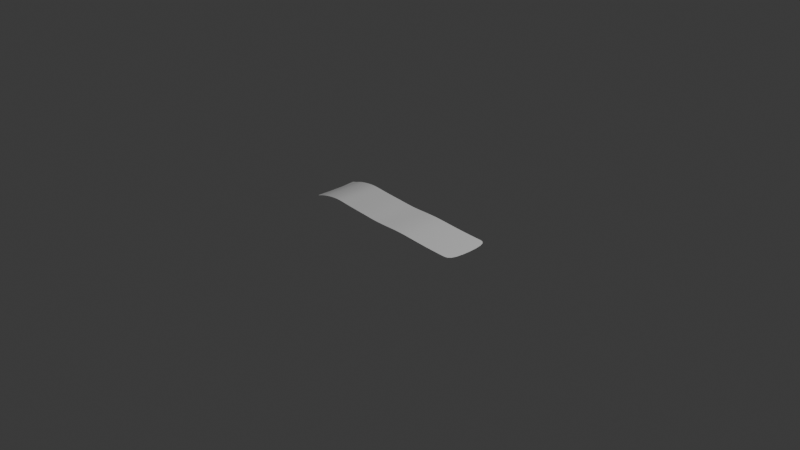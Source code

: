 # Source: AirflowWind-2025-03-24_SignalLayer.blend  (saved by Blender 4.2.66; exported with 4.5.12 LTS)
import bpy
from mathutils import Matrix  # noqa: F401  (used for matrix-valued properties, if any)

bpy.ops.wm.read_factory_settings(use_empty=True)
scene = bpy.context.scene
scene.name = 'Scene'

# ---- collections
col_collection = bpy.data.collections.new('Collection'); scene.collection.children.link(col_collection)

# ---- materials (node trees are filled in below, after node groups)
mat_material_001 = bpy.data.materials.new('Material.001')
mat_material_001.roughness = 0.5

# ---- material node trees
mat_material_001.use_nodes = True; mat_material_001.node_tree.nodes.clear()
_N = mat_material_001.node_tree.nodes; _L = mat_material_001.node_tree.links
n0 = _N.new('ShaderNodeBsdfPrincipled'); n0.name = '原理化 BSDF'; n0.location = (10, 300)
n1 = _N.new('ShaderNodeOutputMaterial'); n1.name = '材质输出'; n1.location = (300, 300)
n2 = _N.new('ShaderNodeNormalMap'); n2.name = '法线贴图'; n2.location = (-300, -300)
n2.label = 'Normal/Map'
n2.inputs[0].default_value = 0.0
_L.new(n0.outputs[0], n1.inputs[0])
_L.new(n2.outputs[0], n0.inputs[5])
n1.is_active_output = True

# ---- world
world_world = bpy.data.worlds.new('World'); scene.world = world_world
world_world.use_nodes = True; world_world.node_tree.nodes.clear()
_N = world_world.node_tree.nodes; _L = world_world.node_tree.links
n0 = _N.new('ShaderNodeOutputWorld'); n0.name = 'World Output'; n0.location = (300, 300)
n1 = _N.new('ShaderNodeBackground'); n1.name = 'Background'; n1.location = (10, 300)
n1.inputs[0].default_value = (0.05088, 0.05088, 0.05088, 1.0)
_L.new(n1.outputs[0], n0.inputs[0])
n0.is_active_output = True
world_world.color = (0.05088, 0.05088, 0.05088)
world_world.sun_shadow_jitter_overblur = 0.0

# ---- cameras
cam_camera = bpy.data.cameras.new('Camera')
cam_camera.clip_end = 100.0
cam_camera.ortho_scale = 7.314

# ---- lights
light_light = bpy.data.lights.new('Light', 'POINT')
light_light.energy = 1000.0
light_light.shadow_soft_size = 0.1

# ---- meshes
me_x = bpy.data.meshes.new('网格')
me_x.from_pydata([(1.969, 0.0009942, 0.6719), (1.969, 0.0009944, -0.6719), (0.01187, 0.03097, 0.9683), (0.004651, 0.03097, -0.9809), (1.871, 0.006203, -1.0), (1.753, 0.01861, -1.0), (1.635, 0.03849, -1.0), (1.518, 0.06528, -1.0), (1.401, 0.09661, -1.0), (1.283, 0.1219, -1.0), (1.166, 0.1263, -1.0), (1.048, 0.1194, -1.0), (0.9304, 0.1235, -1.0), (0.8131, 0.153, -1.0), (0.6958, 0.1876, -1.0), (0.5784, 0.2205, -1.0), (0.4612, 0.2599, -1.0), (0.3442, 0.2927, -1.0), (0.2275, 0.2575, -1.0), (0.1131, 0.161, -1.0), (0.1131, 0.161, 1.0), (0.2275, 0.2575, 1.0), (0.3442, 0.2927, 1.0), (0.4612, 0.2599, 1.0), (0.5784, 0.2205, 1.0), (0.6958, 0.1876, 1.0), (0.8131, 0.153, 1.0), (0.9304, 0.1235, 1.0), (1.048, 0.1194, 1.0), (1.166, 0.1263, 1.0), (1.283, 0.1219, 1.0), (1.401, 0.09661, 1.0), (1.518, 0.06528, 1.0), (1.635, 0.03849, 1.0), (1.753, 0.01861, 1.0), (1.871, 0.006202, 1.0), (0.08571, 0.1263, -0.9948), (0.06036, 0.0905, -0.9921), (0.02797, 0.05757, -0.9923), (1.98, 0.0005675, 0.3646), (1.984, 0.0004212, 1.155e-07), (1.98, 0.0005675, -0.3646), (0.01192, 0.01534, 0.3646), (0.008552, 0.009976, 1.118e-07), (0.01192, 0.01534, -0.3646), (1.9, 0.004296, 0.9948), (1.927, 0.002826, 0.9583), (1.951, 0.001746, 0.8594), (1.951, 0.001746, -0.8594), (1.927, 0.002827, -0.9583), (1.9, 0.004296, -0.9948), (1.841, 0.008586, -1.0), (1.812, 0.01145, -1.0), (1.782, 0.01479, -1.0), (1.724, 0.0229, -1.0), (1.694, 0.02765, -1.0), (1.665, 0.03285, -1.0), (1.606, 0.04457, -1.0), (1.577, 0.05107, -1.0), (1.547, 0.05798, -1.0), (1.489, 0.07293, -1.0), (1.459, 0.0808, -1.0), (1.43, 0.08875, -1.0), (1.371, 0.1042, -1.0), (1.342, 0.1112, -1.0), (1.313, 0.1172, -1.0), (1.254, 0.125, -1.0), (1.224, 0.1266, -1.0), (1.195, 0.127, -1.0), (1.136, 0.1249, -1.0), (1.107, 0.123, -1.0), (1.077, 0.121, -1.0), (1.019, 0.1184, -1.0), (0.9892, 0.1186, -1.0), (0.9598, 0.1201, -1.0), (0.9011, 0.129, -1.0), (0.8718, 0.136, -1.0), (0.8424, 0.1442, -1.0), (0.7838, 0.1618, -1.0), (0.7544, 0.1706, -1.0), (0.7251, 0.1792, -1.0), (0.6664, 0.1958, -1.0), (0.6371, 0.2038, -1.0), (0.6078, 0.212, -1.0), (0.5491, 0.2295, -1.0), (0.5198, 0.239, -1.0), (0.4905, 0.2491, -1.0), (0.432, 0.2711, -1.0), (0.4027, 0.2814, -1.0), (0.3735, 0.2891, -1.0), (0.315, 0.2908, -1.0), (0.2857, 0.2839, -1.0), (0.2566, 0.2726, -1.0), (0.1985, 0.2392, -1.0), (0.1697, 0.2173, -1.0), (0.1412, 0.1914, -1.0), (0.03861, 0.05757, 0.9781), (0.06036, 0.0905, 0.9836), (0.08571, 0.1263, 0.9895), (0.1412, 0.1914, 1.0), (0.1697, 0.2173, 1.0), (0.1985, 0.2392, 1.0), (0.2566, 0.2726, 1.0), (0.2857, 0.2839, 1.0), (0.315, 0.2908, 1.0), (0.3735, 0.2891, 1.0), (0.4027, 0.2814, 1.0), (0.432, 0.2711, 1.0), (0.4905, 0.2491, 1.0), (0.5198, 0.239, 1.0), (0.5491, 0.2295, 1.0), (0.6078, 0.212, 1.0), (0.6371, 0.2038, 1.0), (0.6664, 0.1958, 1.0), (0.7251, 0.1792, 1.0), (0.7544, 0.1706, 1.0), (0.7838, 0.1618, 1.0), (0.8424, 0.1442, 1.0), (0.8718, 0.136, 1.0), (0.9011, 0.129, 1.0), (0.9598, 0.1201, 1.0), (0.9892, 0.1186, 1.0), (1.019, 0.1184, 1.0), (1.077, 0.121, 1.0), (1.107, 0.123, 1.0), (1.136, 0.1249, 1.0), (1.195, 0.127, 1.0), (1.224, 0.1266, 1.0), (1.254, 0.125, 1.0), (1.313, 0.1172, 1.0), (1.342, 0.1112, 1.0), (1.371, 0.1042, 1.0), (1.43, 0.08875, 1.0), (1.459, 0.0808, 1.0), (1.489, 0.07293, 1.0), (1.547, 0.05798, 1.0), (1.577, 0.05107, 1.0), (1.606, 0.04457, 1.0), (1.665, 0.03285, 1.0), (1.694, 0.02764, 1.0), (1.724, 0.0229, 1.0), (1.782, 0.01479, 1.0), (1.812, 0.01145, 1.0), (1.841, 0.008585, 1.0), (0.1131, 0.161, 0.5), (0.1131, 0.161, 4.843e-08), (0.1131, 0.161, -0.5), (0.2275, 0.2575, 0.5), (0.2275, 0.2575, 3.912e-08), (0.2275, 0.2575, -0.5), (0.3442, 0.2927, 0.5), (0.3442, 0.2927, 3.725e-08), (0.3442, 0.2927, -0.5), (0.4612, 0.2599, 0.5), (0.4612, 0.2599, 7.451e-09), (0.4612, 0.2599, -0.5), (0.5784, 0.2205, 0.5), (0.5784, 0.2205, 1.304e-08), (0.5784, 0.2205, -0.5), (0.6958, 0.1876, 0.5), (0.6958, 0.1876, 6.054e-08), (0.6958, 0.1876, -0.5), (0.8131, 0.153, 0.5), (0.8131, 0.153, 4.657e-08), (0.8131, 0.153, -0.5), (0.9304, 0.1235, 0.5), (0.9304, 0.1235, 7.451e-09), (0.9304, 0.1235, -0.5), (1.048, 0.1194, 0.5), (1.048, 0.1194, 6.054e-08), (1.048, 0.1194, -0.5), (1.166, 0.1263, 0.5), (1.166, 0.1263, 5.96e-08), (1.166, 0.1263, -0.5), (1.283, 0.1219, 0.5), (1.283, 0.1219, 1.071e-07), (1.283, 0.1219, -0.5), (1.401, 0.09661, 0.5), (1.401, 0.09661, 9.593e-08), (1.401, 0.09661, -0.5), (1.518, 0.06528, 0.5), (1.518, 0.06528, 8.661e-08), (1.518, 0.06528, -0.5), (1.635, 0.03849, 0.5), (1.635, 0.03849, 9.779e-08), (1.635, 0.03849, -0.5), (1.753, 0.01861, 0.5), (1.753, 0.01861, 5.029e-08), (1.753, 0.01861, -0.5), (1.871, 0.006202, 0.5), (1.871, 0.006202, 5.96e-08), (1.871, 0.006202, -0.5), (1.9, 0.00429, -0.4974), (1.9, 0.004288, 6.799e-08), (1.9, 0.00429, 0.4974), (1.928, 0.002782, -0.4792), (1.929, 0.002762, 9.22e-08), (1.928, 0.002782, 0.4792), (1.955, 0.001586, -0.4332), (1.956, 0.001518, 1.034e-07), (1.955, 0.001586, 0.4332), (0.03492, 0.0517, -0.4332), (0.03337, 0.04923, 9.779e-08), (0.03492, 0.0517, 0.4332), (0.05933, 0.08886, -0.4792), (0.05886, 0.08812, 8.941e-08), (0.05933, 0.08886, 0.4792), (0.08559, 0.1261, -0.4974), (0.08553, 0.126, 6.706e-08), (0.08559, 0.1261, 0.4974), (0.1412, 0.1914, -0.5), (0.1412, 0.1914, 4.563e-08), (0.1412, 0.1914, 0.5), (0.1697, 0.2173, -0.5), (0.1697, 0.2173, 4.657e-08), (0.1697, 0.2173, 0.5), (0.1985, 0.2392, -0.5), (0.1985, 0.2392, 3.539e-08), (0.1985, 0.2392, 0.5), (0.2566, 0.2726, -0.5), (0.2566, 0.2726, 5.309e-08), (0.2566, 0.2726, 0.5), (0.2857, 0.2839, -0.5), (0.2857, 0.2839, 4.843e-08), (0.2857, 0.2839, 0.5), (0.315, 0.2908, -0.5), (0.315, 0.2908, 4.284e-08), (0.315, 0.2908, 0.5), (0.3735, 0.2891, -0.5), (0.3735, 0.2891, 4.284e-08), (0.3735, 0.2891, 0.5), (0.4027, 0.2814, -0.5), (0.4027, 0.2814, 3.539e-08), (0.4027, 0.2814, 0.5), (0.432, 0.2711, -0.5), (0.432, 0.2711, 2.98e-08), (0.432, 0.2711, 0.5), (0.4905, 0.2491, -0.5), (0.4905, 0.2491, 0.0), (0.4905, 0.2491, 0.5), (0.5198, 0.239, -0.5), (0.5198, 0.239, 0.0), (0.5198, 0.239, 0.5), (0.5491, 0.2295, -0.5), (0.5491, 0.2295, 2.794e-09), (0.5491, 0.2295, 0.5), (0.6078, 0.212, -0.5), (0.6078, 0.212, 1.863e-08), (0.6078, 0.212, 0.5), (0.6371, 0.2038, -0.5), (0.6371, 0.2038, 3.539e-08), (0.6371, 0.2038, 0.5), (0.6664, 0.1958, -0.5), (0.6664, 0.1958, 4.098e-08), (0.6664, 0.1958, 0.5), (0.7251, 0.1792, -0.5), (0.7251, 0.1792, 5.309e-08), (0.7251, 0.1792, 0.5), (0.7544, 0.1706, -0.5), (0.7544, 0.1706, 4.657e-08), (0.7544, 0.1706, 0.5), (0.7838, 0.1618, -0.5), (0.7838, 0.1618, 3.818e-08), (0.7838, 0.1618, 0.5), (0.8424, 0.1442, -0.5), (0.8424, 0.1442, 3.353e-08), (0.8424, 0.1442, 0.5), (0.8718, 0.136, -0.5), (0.8718, 0.136, 2.235e-08), (0.8718, 0.136, 0.5), (0.9011, 0.129, -0.5), (0.9011, 0.129, 4.657e-09), (0.9011, 0.129, 0.5), (0.9598, 0.1201, -0.5), (0.9598, 0.1201, 2.235e-08), (0.9598, 0.1201, 0.5), (0.9892, 0.1186, -0.5), (0.9892, 0.1186, 4.098e-08), (0.9892, 0.1186, 0.5), (1.019, 0.1184, -0.5), (1.019, 0.1184, 4.843e-08), (1.019, 0.1184, 0.5), (1.077, 0.121, -0.5), (1.077, 0.121, 5.309e-08), (1.077, 0.121, 0.5), (1.107, 0.123, -0.5), (1.107, 0.123, 4.657e-08), (1.107, 0.123, 0.5), (1.136, 0.1249, -0.5), (1.136, 0.1249, 4.098e-08), (1.136, 0.1249, 0.5), (1.195, 0.127, -0.5), (1.195, 0.127, 7.171e-08), (1.195, 0.127, 0.5), (1.224, 0.1266, -0.5), (1.224, 0.1266, 8.754e-08), (1.224, 0.1266, 0.5), (1.254, 0.125, -0.5), (1.254, 0.125, 8.568e-08), (1.254, 0.125, 0.5), (1.313, 0.1172, -0.5), (1.313, 0.1172, 1.099e-07), (1.313, 0.1172, 0.5), (1.342, 0.1112, -0.5), (1.342, 0.1112, 1.173e-07), (1.342, 0.1112, 0.5), (1.371, 0.1042, -0.5), (1.371, 0.1042, 1.024e-07), (1.371, 0.1042, 0.5), (1.43, 0.08875, -0.5), (1.43, 0.08875, 8.754e-08), (1.43, 0.08875, 0.5), (1.459, 0.0808, -0.5), (1.459, 0.0808, 9.406e-08), (1.459, 0.0808, 0.5), (1.489, 0.07293, -0.5), (1.489, 0.07293, 7.916e-08), (1.489, 0.07293, 0.5), (1.547, 0.05798, -0.5), (1.547, 0.05798, 7.823e-08), (1.547, 0.05798, 0.5), (1.577, 0.05107, -0.5), (1.577, 0.05107, 8.382e-08), (1.577, 0.05107, 0.5), (1.606, 0.04457, -0.5), (1.606, 0.04457, 8.475e-08), (1.606, 0.04457, 0.5), (1.665, 0.03285, -0.5), (1.665, 0.03285, 8.289e-08), (1.665, 0.03285, 0.5), (1.694, 0.02764, -0.5), (1.694, 0.02764, 8.568e-08), (1.694, 0.02764, 0.5), (1.724, 0.0229, -0.5), (1.724, 0.0229, 6.706e-08), (1.724, 0.0229, 0.5), (1.782, 0.01479, -0.5), (1.782, 0.01479, 5.309e-08), (1.782, 0.01479, 0.5), (1.812, 0.01145, -0.5), (1.812, 0.01145, 5.215e-08), (1.812, 0.01145, 0.5), (1.841, 0.008586, -0.5), (1.841, 0.008585, 6.147e-08), (1.841, 0.008585, 0.5)], [], [(192, 193, 196, 195), (193, 194, 197, 196), (195, 196, 199, 198), (196, 197, 200, 199), (4, 191, 192, 50), (191, 190, 193, 192), (190, 189, 194, 193), (189, 35, 45, 194), (194, 45, 46, 197), (197, 46, 47, 200), (200, 47, 0, 39), (199, 200, 39, 40), (198, 199, 40, 41), (48, 198, 41, 1), (49, 195, 198, 48), (50, 192, 195, 49), (201, 202, 205, 204), (202, 203, 206, 205), (204, 205, 208, 207), (205, 206, 209, 208), (3, 44, 201, 38), (44, 43, 202, 201), (43, 42, 203, 202), (42, 2, 96, 203), (203, 96, 97, 206), (206, 97, 98, 209), (209, 98, 20, 144), (208, 209, 144, 145), (207, 208, 145, 146), (36, 207, 146, 19), (37, 204, 207, 36), (38, 201, 204, 37), (210, 211, 214, 213), (211, 212, 215, 214), (213, 214, 217, 216), (214, 215, 218, 217), (19, 146, 210, 95), (146, 145, 211, 210), (145, 144, 212, 211), (144, 20, 99, 212), (212, 99, 100, 215), (215, 100, 101, 218), (218, 101, 21, 147), (217, 218, 147, 148), (216, 217, 148, 149), (93, 216, 149, 18), (94, 213, 216, 93), (95, 210, 213, 94), (219, 220, 223, 222), (220, 221, 224, 223), (222, 223, 226, 225), (223, 224, 227, 226), (18, 149, 219, 92), (149, 148, 220, 219), (148, 147, 221, 220), (147, 21, 102, 221), (221, 102, 103, 224), (224, 103, 104, 227), (227, 104, 22, 150), (226, 227, 150, 151), (225, 226, 151, 152), (90, 225, 152, 17), (91, 222, 225, 90), (92, 219, 222, 91), (228, 229, 232, 231), (229, 230, 233, 232), (231, 232, 235, 234), (232, 233, 236, 235), (17, 152, 228, 89), (152, 151, 229, 228), (151, 150, 230, 229), (150, 22, 105, 230), (230, 105, 106, 233), (233, 106, 107, 236), (236, 107, 23, 153), (235, 236, 153, 154), (234, 235, 154, 155), (87, 234, 155, 16), (88, 231, 234, 87), (89, 228, 231, 88), (237, 238, 241, 240), (238, 239, 242, 241), (240, 241, 244, 243), (241, 242, 245, 244), (16, 155, 237, 86), (155, 154, 238, 237), (154, 153, 239, 238), (153, 23, 108, 239), (239, 108, 109, 242), (242, 109, 110, 245), (245, 110, 24, 156), (244, 245, 156, 157), (243, 244, 157, 158), (84, 243, 158, 15), (85, 240, 243, 84), (86, 237, 240, 85), (246, 247, 250, 249), (247, 248, 251, 250), (249, 250, 253, 252), (250, 251, 254, 253), (15, 158, 246, 83), (158, 157, 247, 246), (157, 156, 248, 247), (156, 24, 111, 248), (248, 111, 112, 251), (251, 112, 113, 254), (254, 113, 25, 159), (253, 254, 159, 160), (252, 253, 160, 161), (81, 252, 161, 14), (82, 249, 252, 81), (83, 246, 249, 82), (255, 256, 259, 258), (256, 257, 260, 259), (258, 259, 262, 261), (259, 260, 263, 262), (14, 161, 255, 80), (161, 160, 256, 255), (160, 159, 257, 256), (159, 25, 114, 257), (257, 114, 115, 260), (260, 115, 116, 263), (263, 116, 26, 162), (262, 263, 162, 163), (261, 262, 163, 164), (78, 261, 164, 13), (79, 258, 261, 78), (80, 255, 258, 79), (264, 265, 268, 267), (265, 266, 269, 268), (267, 268, 271, 270), (268, 269, 272, 271), (13, 164, 264, 77), (164, 163, 265, 264), (163, 162, 266, 265), (162, 26, 117, 266), (266, 117, 118, 269), (269, 118, 119, 272), (272, 119, 27, 165), (271, 272, 165, 166), (270, 271, 166, 167), (75, 270, 167, 12), (76, 267, 270, 75), (77, 264, 267, 76), (273, 274, 277, 276), (274, 275, 278, 277), (276, 277, 280, 279), (277, 278, 281, 280), (12, 167, 273, 74), (167, 166, 274, 273), (166, 165, 275, 274), (165, 27, 120, 275), (275, 120, 121, 278), (278, 121, 122, 281), (281, 122, 28, 168), (280, 281, 168, 169), (279, 280, 169, 170), (72, 279, 170, 11), (73, 276, 279, 72), (74, 273, 276, 73), (282, 283, 286, 285), (283, 284, 287, 286), (285, 286, 289, 288), (286, 287, 290, 289), (11, 170, 282, 71), (170, 169, 283, 282), (169, 168, 284, 283), (168, 28, 123, 284), (284, 123, 124, 287), (287, 124, 125, 290), (290, 125, 29, 171), (289, 290, 171, 172), (288, 289, 172, 173), (69, 288, 173, 10), (70, 285, 288, 69), (71, 282, 285, 70), (291, 292, 295, 294), (292, 293, 296, 295), (294, 295, 298, 297), (295, 296, 299, 298), (10, 173, 291, 68), (173, 172, 292, 291), (172, 171, 293, 292), (171, 29, 126, 293), (293, 126, 127, 296), (296, 127, 128, 299), (299, 128, 30, 174), (298, 299, 174, 175), (297, 298, 175, 176), (66, 297, 176, 9), (67, 294, 297, 66), (68, 291, 294, 67), (300, 301, 304, 303), (301, 302, 305, 304), (303, 304, 307, 306), (304, 305, 308, 307), (9, 176, 300, 65), (176, 175, 301, 300), (175, 174, 302, 301), (174, 30, 129, 302), (302, 129, 130, 305), (305, 130, 131, 308), (308, 131, 31, 177), (307, 308, 177, 178), (306, 307, 178, 179), (63, 306, 179, 8), (64, 303, 306, 63), (65, 300, 303, 64), (309, 310, 313, 312), (310, 311, 314, 313), (312, 313, 316, 315), (313, 314, 317, 316), (8, 179, 309, 62), (179, 178, 310, 309), (178, 177, 311, 310), (177, 31, 132, 311), (311, 132, 133, 314), (314, 133, 134, 317), (317, 134, 32, 180), (316, 317, 180, 181), (315, 316, 181, 182), (60, 315, 182, 7), (61, 312, 315, 60), (62, 309, 312, 61), (318, 319, 322, 321), (319, 320, 323, 322), (321, 322, 325, 324), (322, 323, 326, 325), (7, 182, 318, 59), (182, 181, 319, 318), (181, 180, 320, 319), (180, 32, 135, 320), (320, 135, 136, 323), (323, 136, 137, 326), (326, 137, 33, 183), (325, 326, 183, 184), (324, 325, 184, 185), (57, 324, 185, 6), (58, 321, 324, 57), (59, 318, 321, 58), (327, 328, 331, 330), (328, 329, 332, 331), (330, 331, 334, 333), (331, 332, 335, 334), (6, 185, 327, 56), (185, 184, 328, 327), (184, 183, 329, 328), (183, 33, 138, 329), (329, 138, 139, 332), (332, 139, 140, 335), (335, 140, 34, 186), (334, 335, 186, 187), (333, 334, 187, 188), (54, 333, 188, 5), (55, 330, 333, 54), (56, 327, 330, 55), (336, 337, 340, 339), (337, 338, 341, 340), (339, 340, 343, 342), (340, 341, 344, 343), (5, 188, 336, 53), (188, 187, 337, 336), (187, 186, 338, 337), (186, 34, 141, 338), (338, 141, 142, 341), (341, 142, 143, 344), (344, 143, 35, 189), (343, 344, 189, 190), (342, 343, 190, 191), (51, 342, 191, 4), (52, 339, 342, 51), (53, 336, 339, 52)])
me_x.polygons.foreach_set('use_smooth', [True] * 272)
_k = set([(4, 191), (5, 188), (6, 185), (9, 176), (10, 173), (11, 170), (12, 167), (15, 158), (17, 152), (18, 149), (19, 146), (20, 144), (21, 147), (22, 150), (24, 156), (27, 165), (28, 168), (29, 171), (30, 174), (33, 183), (34, 186), (35, 189), (36, 207), (37, 204), (38, 201), (51, 342), (52, 339), (53, 336), (54, 333), (55, 330), (56, 327), (63, 306), (64, 303), (65, 300), (66, 297), (67, 294), (68, 291), (69, 288), (72, 279), (73, 276), (74, 273), (75, 270), (76, 267), (77, 264), (84, 243), (85, 240), (86, 237), (87, 234), (88, 231), (89, 228), (90, 225), (91, 222), (92, 219), (93, 216), (94, 213), (95, 210), (96, 203), (97, 206), (98, 209), (99, 212), (100, 215), (101, 218), (102, 221), (103, 224), (104, 227), (105, 230), (106, 233), (107, 236), (108, 239), (109, 242), (110, 245), (117, 266), (118, 269), (119, 272), (120, 275), (121, 278), (122, 281), (125, 290), (126, 293), (127, 296), (128, 299), (129, 302), (130, 305), (131, 308), (138, 329), (139, 332), (140, 335), (141, 338), (142, 341), (143, 344), (144, 145), (145, 146), (147, 148), (148, 149), (150, 151), (151, 152), (156, 157), (157, 158), (165, 166), (166, 167), (168, 169), (169, 170), (171, 172), (172, 173), (174, 175), (175, 176), (183, 184), (184, 185), (186, 187), (187, 188), (189, 190), (190, 191), (201, 202), (202, 203), (204, 205), (205, 206), (207, 208), (208, 209), (210, 211), (211, 212), (213, 214), (214, 215), (216, 217), (217, 218), (219, 220), (220, 221), (222, 223), (223, 224), (225, 226), (226, 227), (228, 229), (229, 230), (231, 232), (232, 233), (234, 235), (235, 236), (237, 238), (238, 239), (240, 241), (241, 242), (243, 244), (244, 245), (264, 265), (265, 266), (267, 268), (268, 269), (270, 271), (271, 272), (273, 274), (274, 275), (276, 277), (277, 278), (279, 280), (280, 281), (288, 289), (289, 290), (291, 292), (292, 293), (294, 295), (295, 296), (297, 298), (298, 299), (300, 301), (301, 302), (303, 304), (304, 305), (306, 307), (307, 308), (327, 328), (328, 329), (330, 331), (331, 332), (333, 334), (334, 335), (336, 337), (337, 338), (339, 340), (340, 341), (342, 343), (343, 344)])
me_x.attributes.new('sharp_edge', 'BOOLEAN', 'EDGE').data.foreach_set('value', [ (min(e.vertices), max(e.vertices)) in _k for e in me_x.edges])
_uv = me_x.uv_layers.new(name='UVMap')
_uv.uv.foreach_set('vector', [0.7475, 0.3648, 0.5, 0.3648, 0.5, 0.3551, 0.7475, 0.3551, 0.5, 0.3648, 0.2525, 0.3648, 0.2525, 0.3551, 0.5, 0.3551, 0.7475, 0.3551, 0.5, 0.3551, 0.5, 0.3454, 0.7475, 0.3454, 0.5, 0.3551, 0.2525, 0.3551, 0.2525, 0.3454, 0.5, 0.3454, 0.995, 0.3745, 0.7475, 0.3745, 0.7475, 0.3648, 0.995, 0.3648, 0.7475, 0.3745, 0.5, 0.3745, 0.5, 0.3648, 0.7475, 0.3648, 0.5, 0.3745, 0.2525, 0.3745, 0.2525, 0.3648, 0.5, 0.3648, 0.2525, 0.3745, 0.004955, 0.3745, 0.004955, 0.3648, 0.2525, 0.3648, 0.2525, 0.3648, 0.004955, 0.3648, 0.004955, 0.3551, 0.2525, 0.3551, 0.2525, 0.3551, 0.004955, 0.3551, 0.004955, 0.3454, 0.2525, 0.3454, 0.2525, 0.3454, 0.004955, 0.3454, 0.004955, 0.3357, 0.2525, 0.3357, 0.5, 0.3454, 0.2525, 0.3454, 0.2525, 0.3357, 0.5, 0.3357, 0.7475, 0.3454, 0.5, 0.3454, 0.5, 0.3357, 0.7475, 0.3357, 0.995, 0.3454, 0.7475, 0.3454, 0.7475, 0.3357, 0.995, 0.3357, 0.995, 0.3551, 0.7475, 0.3551, 0.7475, 0.3454, 0.995, 0.3454, 0.995, 0.3648, 0.7475, 0.3648, 0.7475, 0.3551, 0.995, 0.3551, 0.7475, 0.986, 0.5, 0.986, 0.5, 0.9763, 0.7475, 0.9763, 0.5, 0.986, 0.2525, 0.986, 0.2525, 0.9763, 0.5, 0.9763, 0.7475, 0.9763, 0.5, 0.9763, 0.5, 0.9666, 0.7475, 0.9666, 0.5, 0.9763, 0.2525, 0.9763, 0.2525, 0.9666, 0.5, 0.9666, 0.995, 0.9957, 0.7475, 0.9957, 0.7475, 0.986, 0.995, 0.986, 0.7475, 0.9957, 0.5, 0.9957, 0.5, 0.986, 0.7475, 0.986, 0.5, 0.9957, 0.2525, 0.9957, 0.2525, 0.986, 0.5, 0.986, 0.2525, 0.9957, 0.004955, 0.9957, 0.004955, 0.986, 0.2525, 0.986, 0.2525, 0.986, 0.004955, 0.986, 0.004955, 0.9763, 0.2525, 0.9763, 0.2525, 0.9763, 0.004955, 0.9763, 0.004955, 0.9666, 0.2525, 0.9666, 0.2525, 0.9666, 0.004955, 0.9666, 0.004955, 0.957, 0.2525, 0.9569, 0.5, 0.9666, 0.2525, 0.9666, 0.2525, 0.9569, 0.5, 0.9569, 0.7475, 0.9666, 0.5, 0.9666, 0.5, 0.9569, 0.7475, 0.9569, 0.995, 0.9666, 0.7475, 0.9666, 0.7475, 0.9569, 0.995, 0.957, 0.995, 0.9763, 0.7475, 0.9763, 0.7475, 0.9666, 0.995, 0.9666, 0.995, 0.986, 0.7475, 0.986, 0.7475, 0.9763, 0.995, 0.9763, 0.7475, 0.9472, 0.5, 0.9472, 0.5, 0.9375, 0.7475, 0.9375, 0.5, 0.9472, 0.2525, 0.9472, 0.2525, 0.9375, 0.5, 0.9375, 0.7475, 0.9375, 0.5, 0.9375, 0.5, 0.9278, 0.7475, 0.9278, 0.5, 0.9375, 0.2525, 0.9375, 0.2525, 0.9278, 0.5, 0.9278, 0.995, 0.957, 0.7475, 0.9569, 0.7475, 0.9472, 0.995, 0.9472, 0.7475, 0.9569, 0.5, 0.9569, 0.5, 0.9472, 0.7475, 0.9472, 0.5, 0.9569, 0.2525, 0.9569, 0.2525, 0.9472, 0.5, 0.9472, 0.2525, 0.9569, 0.004955, 0.957, 0.004955, 0.9472, 0.2525, 0.9472, 0.2525, 0.9472, 0.004955, 0.9472, 0.004955, 0.9375, 0.2525, 0.9375, 0.2525, 0.9375, 0.004955, 0.9375, 0.004955, 0.9278, 0.2525, 0.9278, 0.2525, 0.9278, 0.004955, 0.9278, 0.004955, 0.9181, 0.2525, 0.9181, 0.5, 0.9278, 0.2525, 0.9278, 0.2525, 0.9181, 0.5, 0.9181, 0.7475, 0.9278, 0.5, 0.9278, 0.5, 0.9181, 0.7475, 0.9181, 0.995, 0.9278, 0.7475, 0.9278, 0.7475, 0.9181, 0.995, 0.9181, 0.995, 0.9375, 0.7475, 0.9375, 0.7475, 0.9278, 0.995, 0.9278, 0.995, 0.9472, 0.7475, 0.9472, 0.7475, 0.9375, 0.995, 0.9375, 0.7475, 0.9084, 0.5, 0.9084, 0.5, 0.8987, 0.7475, 0.8987, 0.5, 0.9084, 0.2525, 0.9084, 0.2525, 0.8987, 0.5, 0.8987, 0.7475, 0.8987, 0.5, 0.8987, 0.5, 0.889, 0.7475, 0.889, 0.5, 0.8987, 0.2525, 0.8987, 0.2525, 0.889, 0.5, 0.889, 0.995, 0.9181, 0.7475, 0.9181, 0.7475, 0.9084, 0.995, 0.9084, 0.7475, 0.9181, 0.5, 0.9181, 0.5, 0.9084, 0.7475, 0.9084, 0.5, 0.9181, 0.2525, 0.9181, 0.2525, 0.9084, 0.5, 0.9084, 0.2525, 0.9181, 0.004955, 0.9181, 0.004955, 0.9084, 0.2525, 0.9084, 0.2525, 0.9084, 0.004955, 0.9084, 0.004955, 0.8987, 0.2525, 0.8987, 0.2525, 0.8987, 0.004955, 0.8987, 0.004955, 0.889, 0.2525, 0.889, 0.2525, 0.889, 0.004955, 0.889, 0.004955, 0.8793, 0.2525, 0.8793, 0.5, 0.889, 0.2525, 0.889, 0.2525, 0.8793, 0.5, 0.8793, 0.7475, 0.889, 0.5, 0.889, 0.5, 0.8793, 0.7475, 0.8793, 0.995, 0.889, 0.7475, 0.889, 0.7475, 0.8793, 0.995, 0.8793, 0.995, 0.8987, 0.7475, 0.8987, 0.7475, 0.889, 0.995, 0.889, 0.995, 0.9084, 0.7475, 0.9084, 0.7475, 0.8987, 0.995, 0.8987, 0.7475, 0.8696, 0.5, 0.8696, 0.5, 0.8599, 0.7475, 0.8599, 0.5, 0.8696, 0.2525, 0.8696, 0.2525, 0.8599, 0.5, 0.8599, 0.7475, 0.8599, 0.5, 0.8599, 0.5, 0.8502, 0.7475, 0.8502, 0.5, 0.8599, 0.2525, 0.8599, 0.2525, 0.8502, 0.5, 0.8502, 0.995, 0.8793, 0.7475, 0.8793, 0.7475, 0.8696, 0.995, 0.8696, 0.7475, 0.8793, 0.5, 0.8793, 0.5, 0.8696, 0.7475, 0.8696, 0.5, 0.8793, 0.2525, 0.8793, 0.2525, 0.8696, 0.5, 0.8696, 0.2525, 0.8793, 0.004955, 0.8793, 0.004955, 0.8696, 0.2525, 0.8696, 0.2525, 0.8696, 0.004955, 0.8696, 0.004955, 0.8599, 0.2525, 0.8599, 0.2525, 0.8599, 0.004955, 0.8599, 0.004955, 0.8502, 0.2525, 0.8502, 0.2525, 0.8502, 0.004955, 0.8502, 0.004955, 0.8405, 0.2525, 0.8405, 0.5, 0.8502, 0.2525, 0.8502, 0.2525, 0.8405, 0.5, 0.8405, 0.7475, 0.8502, 0.5, 0.8502, 0.5, 0.8405, 0.7475, 0.8405, 0.995, 0.8502, 0.7475, 0.8502, 0.7475, 0.8405, 0.995, 0.8405, 0.995, 0.8599, 0.7475, 0.8599, 0.7475, 0.8502, 0.995, 0.8502, 0.995, 0.8696, 0.7475, 0.8696, 0.7475, 0.8599, 0.995, 0.8599, 0.7475, 0.8308, 0.5, 0.8308, 0.5, 0.8211, 0.7475, 0.8211, 0.5, 0.8308, 0.2525, 0.8308, 0.2525, 0.8211, 0.5, 0.8211, 0.7475, 0.8211, 0.5, 0.8211, 0.5, 0.8113, 0.7475, 0.8113, 0.5, 0.8211, 0.2525, 0.8211, 0.2525, 0.8113, 0.5, 0.8113, 0.995, 0.8405, 0.7475, 0.8405, 0.7475, 0.8308, 0.995, 0.8308, 0.7475, 0.8405, 0.5, 0.8405, 0.5, 0.8308, 0.7475, 0.8308, 0.5, 0.8405, 0.2525, 0.8405, 0.2525, 0.8308, 0.5, 0.8308, 0.2525, 0.8405, 0.004955, 0.8405, 0.004955, 0.8308, 0.2525, 0.8308, 0.2525, 0.8308, 0.004955, 0.8308, 0.004955, 0.8211, 0.2525, 0.8211, 0.2525, 0.8211, 0.004955, 0.8211, 0.004955, 0.8113, 0.2525, 0.8113, 0.2525, 0.8113, 0.004955, 0.8113, 0.004955, 0.8016, 0.2525, 0.8016, 0.5, 0.8113, 0.2525, 0.8113, 0.2525, 0.8016, 0.5, 0.8016, 0.7475, 0.8113, 0.5, 0.8113, 0.5, 0.8016, 0.7475, 0.8016, 0.995, 0.8113, 0.7475, 0.8113, 0.7475, 0.8016, 0.995, 0.8016, 0.995, 0.8211, 0.7475, 0.8211, 0.7475, 0.8113, 0.995, 0.8113, 0.995, 0.8308, 0.7475, 0.8308, 0.7475, 0.8211, 0.995, 0.8211, 0.7475, 0.7919, 0.5, 0.7919, 0.5, 0.7822, 0.7475, 0.7822, 0.5, 0.7919, 0.2525, 0.7919, 0.2525, 0.7822, 0.5, 0.7822, 0.7475, 0.7822, 0.5, 0.7822, 0.5, 0.7725, 0.7475, 0.7725, 0.5, 0.7822, 0.2525, 0.7822, 0.2525, 0.7725, 0.5, 0.7725, 0.995, 0.8016, 0.7475, 0.8016, 0.7475, 0.7919, 0.995, 0.7919, 0.7475, 0.8016, 0.5, 0.8016, 0.5, 0.7919, 0.7475, 0.7919, 0.5, 0.8016, 0.2525, 0.8016, 0.2525, 0.7919, 0.5, 0.7919, 0.2525, 0.8016, 0.004955, 0.8016, 0.004955, 0.7919, 0.2525, 0.7919, 0.2525, 0.7919, 0.004955, 0.7919, 0.004955, 0.7822, 0.2525, 0.7822, 0.2525, 0.7822, 0.004955, 0.7822, 0.004955, 0.7725, 0.2525, 0.7725, 0.2525, 0.7725, 0.004955, 0.7725, 0.004955, 0.7628, 0.2525, 0.7628, 0.5, 0.7725, 0.2525, 0.7725, 0.2525, 0.7628, 0.5, 0.7628, 0.7475, 0.7725, 0.5, 0.7725, 0.5, 0.7628, 0.7475, 0.7628, 0.995, 0.7725, 0.7475, 0.7725, 0.7475, 0.7628, 0.995, 0.7628, 0.995, 0.7822, 0.7475, 0.7822, 0.7475, 0.7725, 0.995, 0.7725, 0.995, 0.7919, 0.7475, 0.7919, 0.7475, 0.7822, 0.995, 0.7822, 0.7475, 0.7531, 0.5, 0.7531, 0.5, 0.7434, 0.7475, 0.7434, 0.5, 0.7531, 0.2525, 0.7531, 0.2525, 0.7434, 0.5, 0.7434, 0.7475, 0.7434, 0.5, 0.7434, 0.5, 0.7337, 0.7475, 0.7337, 0.5, 0.7434, 0.2525, 0.7434, 0.2525, 0.7337, 0.5, 0.7337, 0.995, 0.7628, 0.7475, 0.7628, 0.7475, 0.7531, 0.995, 0.7531, 0.7475, 0.7628, 0.5, 0.7628, 0.5, 0.7531, 0.7475, 0.7531, 0.5, 0.7628, 0.2525, 0.7628, 0.2525, 0.7531, 0.5, 0.7531, 0.2525, 0.7628, 0.004955, 0.7628, 0.004955, 0.7531, 0.2525, 0.7531, 0.2525, 0.7531, 0.004955, 0.7531, 0.004955, 0.7434, 0.2525, 0.7434, 0.2525, 0.7434, 0.004955, 0.7434, 0.004955, 0.7337, 0.2525, 0.7337, 0.2525, 0.7337, 0.004955, 0.7337, 0.004955, 0.724, 0.2525, 0.724, 0.5, 0.7337, 0.2525, 0.7337, 0.2525, 0.724, 0.5, 0.724, 0.7475, 0.7337, 0.5, 0.7337, 0.5, 0.724, 0.7475, 0.724, 0.995, 0.7337, 0.7475, 0.7337, 0.7475, 0.724, 0.995, 0.724, 0.995, 0.7434, 0.7475, 0.7434, 0.7475, 0.7337, 0.995, 0.7337, 0.995, 0.7531, 0.7475, 0.7531, 0.7475, 0.7434, 0.995, 0.7434, 0.7475, 0.7143, 0.5, 0.7143, 0.5, 0.7046, 0.7475, 0.7046, 0.5, 0.7143, 0.2525, 0.7143, 0.2525, 0.7046, 0.5, 0.7046, 0.7475, 0.7046, 0.5, 0.7046, 0.5, 0.6949, 0.7475, 0.6949, 0.5, 0.7046, 0.2525, 0.7046, 0.2525, 0.6949, 0.5, 0.6949, 0.995, 0.724, 0.7475, 0.724, 0.7475, 0.7143, 0.995, 0.7143, 0.7475, 0.724, 0.5, 0.724, 0.5, 0.7143, 0.7475, 0.7143, 0.5, 0.724, 0.2525, 0.724, 0.2525, 0.7143, 0.5, 0.7143, 0.2525, 0.724, 0.004955, 0.724, 0.004955, 0.7143, 0.2525, 0.7143, 0.2525, 0.7143, 0.004955, 0.7143, 0.004955, 0.7046, 0.2525, 0.7046, 0.2525, 0.7046, 0.004955, 0.7046, 0.004955, 0.6949, 0.2525, 0.6949, 0.2525, 0.6949, 0.004955, 0.6949, 0.004955, 0.6852, 0.2525, 0.6852, 0.5, 0.6949, 0.2525, 0.6949, 0.2525, 0.6852, 0.5, 0.6852, 0.7475, 0.6949, 0.5, 0.6949, 0.5, 0.6852, 0.7475, 0.6852, 0.995, 0.6949, 0.7475, 0.6949, 0.7475, 0.6852, 0.995, 0.6852, 0.995, 0.7046, 0.7475, 0.7046, 0.7475, 0.6949, 0.995, 0.6949, 0.995, 0.7143, 0.7475, 0.7143, 0.7475, 0.7046, 0.995, 0.7046, 0.7475, 0.6755, 0.5, 0.6755, 0.5, 0.6657, 0.7475, 0.6657, 0.5, 0.6755, 0.2525, 0.6755, 0.2525, 0.6657, 0.5, 0.6657, 0.7475, 0.6657, 0.5, 0.6657, 0.5, 0.656, 0.7475, 0.656, 0.5, 0.6657, 0.2525, 0.6657, 0.2525, 0.656, 0.5, 0.656, 0.995, 0.6852, 0.7475, 0.6852, 0.7475, 0.6755, 0.995, 0.6755, 0.7475, 0.6852, 0.5, 0.6852, 0.5, 0.6755, 0.7475, 0.6755, 0.5, 0.6852, 0.2525, 0.6852, 0.2525, 0.6755, 0.5, 0.6755, 0.2525, 0.6852, 0.004955, 0.6852, 0.004955, 0.6755, 0.2525, 0.6755, 0.2525, 0.6755, 0.004955, 0.6755, 0.004955, 0.6657, 0.2525, 0.6657, 0.2525, 0.6657, 0.004955, 0.6657, 0.004955, 0.656, 0.2525, 0.656, 0.2525, 0.656, 0.004955, 0.656, 0.004955, 0.6463, 0.2525, 0.6463, 0.5, 0.656, 0.2525, 0.656, 0.2525, 0.6463, 0.5, 0.6463, 0.7475, 0.656, 0.5, 0.656, 0.5, 0.6463, 0.7475, 0.6463, 0.995, 0.656, 0.7475, 0.656, 0.7475, 0.6463, 0.995, 0.6463, 0.995, 0.6657, 0.7475, 0.6657, 0.7475, 0.656, 0.995, 0.656, 0.995, 0.6755, 0.7475, 0.6755, 0.7475, 0.6657, 0.995, 0.6657, 0.7475, 0.6366, 0.5, 0.6366, 0.5, 0.6269, 0.7475, 0.6269, 0.5, 0.6366, 0.2525, 0.6366, 0.2525, 0.6269, 0.5, 0.6269, 0.7475, 0.6269, 0.5, 0.6269, 0.5, 0.6172, 0.7475, 0.6172, 0.5, 0.6269, 0.2525, 0.6269, 0.2525, 0.6172, 0.5, 0.6172, 0.995, 0.6463, 0.7475, 0.6463, 0.7475, 0.6366, 0.995, 0.6366, 0.7475, 0.6463, 0.5, 0.6463, 0.5, 0.6366, 0.7475, 0.6366, 0.5, 0.6463, 0.2525, 0.6463, 0.2525, 0.6366, 0.5, 0.6366, 0.2525, 0.6463, 0.004955, 0.6463, 0.004955, 0.6366, 0.2525, 0.6366, 0.2525, 0.6366, 0.004955, 0.6366, 0.004955, 0.6269, 0.2525, 0.6269, 0.2525, 0.6269, 0.004955, 0.6269, 0.004955, 0.6172, 0.2525, 0.6172, 0.2525, 0.6172, 0.004955, 0.6172, 0.004955, 0.6075, 0.2525, 0.6075, 0.5, 0.6172, 0.2525, 0.6172, 0.2525, 0.6075, 0.5, 0.6075, 0.7475, 0.6172, 0.5, 0.6172, 0.5, 0.6075, 0.7475, 0.6075, 0.995, 0.6172, 0.7475, 0.6172, 0.7475, 0.6075, 0.995, 0.6075, 0.995, 0.6269, 0.7475, 0.6269, 0.7475, 0.6172, 0.995, 0.6172, 0.995, 0.6366, 0.7475, 0.6366, 0.7475, 0.6269, 0.995, 0.6269, 0.7475, 0.5978, 0.5, 0.5978, 0.5, 0.5881, 0.7475, 0.5881, 0.5, 0.5978, 0.2525, 0.5978, 0.2525, 0.5881, 0.5, 0.5881, 0.7475, 0.5881, 0.5, 0.5881, 0.5, 0.5784, 0.7475, 0.5784, 0.5, 0.5881, 0.2525, 0.5881, 0.2525, 0.5784, 0.5, 0.5784, 0.995, 0.6075, 0.7475, 0.6075, 0.7475, 0.5978, 0.995, 0.5978, 0.7475, 0.6075, 0.5, 0.6075, 0.5, 0.5978, 0.7475, 0.5978, 0.5, 0.6075, 0.2525, 0.6075, 0.2525, 0.5978, 0.5, 0.5978, 0.2525, 0.6075, 0.004955, 0.6075, 0.004955, 0.5978, 0.2525, 0.5978, 0.2525, 0.5978, 0.004955, 0.5978, 0.004955, 0.5881, 0.2525, 0.5881, 0.2525, 0.5881, 0.004955, 0.5881, 0.004955, 0.5784, 0.2525, 0.5784, 0.2525, 0.5784, 0.004955, 0.5784, 0.004955, 0.5687, 0.2525, 0.5687, 0.5, 0.5784, 0.2525, 0.5784, 0.2525, 0.5687, 0.5, 0.5687, 0.7475, 0.5784, 0.5, 0.5784, 0.5, 0.5687, 0.7475, 0.5687, 0.995, 0.5784, 0.7475, 0.5784, 0.7475, 0.5687, 0.995, 0.5687, 0.995, 0.5881, 0.7475, 0.5881, 0.7475, 0.5784, 0.995, 0.5784, 0.995, 0.5978, 0.7475, 0.5978, 0.7475, 0.5881, 0.995, 0.5881, 0.7475, 0.559, 0.5, 0.559, 0.5, 0.5493, 0.7475, 0.5493, 0.5, 0.559, 0.2525, 0.559, 0.2525, 0.5493, 0.5, 0.5493, 0.7475, 0.5493, 0.5, 0.5493, 0.5, 0.5396, 0.7475, 0.5396, 0.5, 0.5493, 0.2525, 0.5493, 0.2525, 0.5396, 0.5, 0.5396, 0.995, 0.5687, 0.7475, 0.5687, 0.7475, 0.559, 0.995, 0.559, 0.7475, 0.5687, 0.5, 0.5687, 0.5, 0.559, 0.7475, 0.559, 0.5, 0.5687, 0.2525, 0.5687, 0.2525, 0.559, 0.5, 0.559, 0.2525, 0.5687, 0.004955, 0.5687, 0.004955, 0.559, 0.2525, 0.559, 0.2525, 0.559, 0.004955, 0.559, 0.004955, 0.5493, 0.2525, 0.5493, 0.2525, 0.5493, 0.004955, 0.5493, 0.004955, 0.5396, 0.2525, 0.5396, 0.2525, 0.5396, 0.004955, 0.5396, 0.004955, 0.5299, 0.2525, 0.5299, 0.5, 0.5396, 0.2525, 0.5396, 0.2525, 0.5299, 0.5, 0.5299, 0.7475, 0.5396, 0.5, 0.5396, 0.5, 0.5299, 0.7475, 0.5299, 0.995, 0.5396, 0.7475, 0.5396, 0.7475, 0.5299, 0.995, 0.5299, 0.995, 0.5493, 0.7475, 0.5493, 0.7475, 0.5396, 0.995, 0.5396, 0.995, 0.559, 0.7475, 0.559, 0.7475, 0.5493, 0.995, 0.5493, 0.7475, 0.5201, 0.5, 0.5201, 0.5, 0.5104, 0.7475, 0.5104, 0.5, 0.5201, 0.2525, 0.5201, 0.2525, 0.5104, 0.5, 0.5104, 0.7475, 0.5104, 0.5, 0.5104, 0.5, 0.5007, 0.7475, 0.5007, 0.5, 0.5104, 0.2525, 0.5104, 0.2525, 0.5007, 0.5, 0.5007, 0.995, 0.5299, 0.7475, 0.5299, 0.7475, 0.5201, 0.995, 0.5201, 0.7475, 0.5299, 0.5, 0.5299, 0.5, 0.5201, 0.7475, 0.5201, 0.5, 0.5299, 0.2525, 0.5299, 0.2525, 0.5201, 0.5, 0.5201, 0.2525, 0.5299, 0.004955, 0.5299, 0.004955, 0.5201, 0.2525, 0.5201, 0.2525, 0.5201, 0.004955, 0.5201, 0.004955, 0.5104, 0.2525, 0.5104, 0.2525, 0.5104, 0.004955, 0.5104, 0.004955, 0.5007, 0.2525, 0.5007, 0.2525, 0.5007, 0.004955, 0.5007, 0.004955, 0.491, 0.2525, 0.491, 0.5, 0.5007, 0.2525, 0.5007, 0.2525, 0.491, 0.5, 0.491, 0.7475, 0.5007, 0.5, 0.5007, 0.5, 0.491, 0.7475, 0.491, 0.995, 0.5007, 0.7475, 0.5007, 0.7475, 0.491, 0.995, 0.491, 0.995, 0.5104, 0.7475, 0.5104, 0.7475, 0.5007, 0.995, 0.5007, 0.995, 0.5201, 0.7475, 0.5201, 0.7475, 0.5104, 0.995, 0.5104, 0.7475, 0.4813, 0.5, 0.4813, 0.5, 0.4716, 0.7475, 0.4716, 0.5, 0.4813, 0.2525, 0.4813, 0.2525, 0.4716, 0.5, 0.4716, 0.7475, 0.4716, 0.5, 0.4716, 0.5, 0.4619, 0.7475, 0.4619, 0.5, 0.4716, 0.2525, 0.4716, 0.2525, 0.4619, 0.5, 0.4619, 0.995, 0.491, 0.7475, 0.491, 0.7475, 0.4813, 0.995, 0.4813, 0.7475, 0.491, 0.5, 0.491, 0.5, 0.4813, 0.7475, 0.4813, 0.5, 0.491, 0.2525, 0.491, 0.2525, 0.4813, 0.5, 0.4813, 0.2525, 0.491, 0.004955, 0.491, 0.004955, 0.4813, 0.2525, 0.4813, 0.2525, 0.4813, 0.004955, 0.4813, 0.004955, 0.4716, 0.2525, 0.4716, 0.2525, 0.4716, 0.004955, 0.4716, 0.004955, 0.4619, 0.2525, 0.4619, 0.2525, 0.4619, 0.004955, 0.4619, 0.004955, 0.4522, 0.2525, 0.4522, 0.5, 0.4619, 0.2525, 0.4619, 0.2525, 0.4522, 0.5, 0.4522, 0.7475, 0.4619, 0.5, 0.4619, 0.5, 0.4522, 0.7475, 0.4522, 0.995, 0.4619, 0.7475, 0.4619, 0.7475, 0.4522, 0.995, 0.4522, 0.995, 0.4716, 0.7475, 0.4716, 0.7475, 0.4619, 0.995, 0.4619, 0.995, 0.4813, 0.7475, 0.4813, 0.7475, 0.4716, 0.995, 0.4716, 0.7475, 0.4425, 0.5, 0.4425, 0.5, 0.4328, 0.7475, 0.4328, 0.5, 0.4425, 0.2525, 0.4425, 0.2525, 0.4328, 0.5, 0.4328, 0.7475, 0.4328, 0.5, 0.4328, 0.5, 0.4231, 0.7475, 0.4231, 0.5, 0.4328, 0.2525, 0.4328, 0.2525, 0.4231, 0.5, 0.4231, 0.995, 0.4522, 0.7475, 0.4522, 0.7475, 0.4425, 0.995, 0.4425, 0.7475, 0.4522, 0.5, 0.4522, 0.5, 0.4425, 0.7475, 0.4425, 0.5, 0.4522, 0.2525, 0.4522, 0.2525, 0.4425, 0.5, 0.4425, 0.2525, 0.4522, 0.004955, 0.4522, 0.004955, 0.4425, 0.2525, 0.4425, 0.2525, 0.4425, 0.004955, 0.4425, 0.004955, 0.4328, 0.2525, 0.4328, 0.2525, 0.4328, 0.004955, 0.4328, 0.004955, 0.4231, 0.2525, 0.4231, 0.2525, 0.4231, 0.004955, 0.4231, 0.004955, 0.4134, 0.2525, 0.4134, 0.5, 0.4231, 0.2525, 0.4231, 0.2525, 0.4134, 0.5, 0.4134, 0.7475, 0.4231, 0.5, 0.4231, 0.5, 0.4134, 0.7475, 0.4134, 0.995, 0.4231, 0.7475, 0.4231, 0.7475, 0.4134, 0.995, 0.4134, 0.995, 0.4328, 0.7475, 0.4328, 0.7475, 0.4231, 0.995, 0.4231, 0.995, 0.4425, 0.7475, 0.4425, 0.7475, 0.4328, 0.995, 0.4328, 0.7475, 0.4037, 0.5, 0.4037, 0.5, 0.394, 0.7475, 0.394, 0.5, 0.4037, 0.2525, 0.4037, 0.2525, 0.394, 0.5, 0.394, 0.7475, 0.394, 0.5, 0.394, 0.5, 0.3842, 0.7475, 0.3842, 0.5, 0.394, 0.2525, 0.394, 0.2525, 0.3842, 0.5, 0.3842, 0.995, 0.4134, 0.7475, 0.4134, 0.7475, 0.4037, 0.995, 0.4037, 0.7475, 0.4134, 0.5, 0.4134, 0.5, 0.4037, 0.7475, 0.4037, 0.5, 0.4134, 0.2525, 0.4134, 0.2525, 0.4037, 0.5, 0.4037, 0.2525, 0.4134, 0.004955, 0.4134, 0.004955, 0.4037, 0.2525, 0.4037, 0.2525, 0.4037, 0.004955, 0.4037, 0.004955, 0.394, 0.2525, 0.394, 0.2525, 0.394, 0.004955, 0.394, 0.004955, 0.3843, 0.2525, 0.3842, 0.2525, 0.3842, 0.004955, 0.3843, 0.004955, 0.3745, 0.2525, 0.3745, 0.5, 0.3842, 0.2525, 0.3842, 0.2525, 0.3745, 0.5, 0.3745, 0.7475, 0.3842, 0.5, 0.3842, 0.5, 0.3745, 0.7475, 0.3745, 0.995, 0.3843, 0.7475, 0.3842, 0.7475, 0.3745, 0.995, 0.3745, 0.995, 0.394, 0.7475, 0.394, 0.7475, 0.3842, 0.995, 0.3843, 0.995, 0.4037, 0.7475, 0.4037, 0.7475, 0.394, 0.995, 0.394])
me_x.materials.append(mat_material_001)
me_x.update()
me_x.normals_split_custom_set([tuple(v) for v in zip(*[iter([0.05931, 0.9982, -8.502e-06, 0.05917, 0.9982, 1.578e-07, 0.04905, 0.9988, 1.432e-07, 0.04932, 0.9988, -2.008e-05, 0.05917, 0.9982, 1.578e-07, 0.05931, 0.9982, 8.81e-06, 0.04932, 0.9988, 2.037e-05, 0.04905, 0.9988, 1.432e-07, 0.04932, 0.9988, -2.008e-05, 0.04905, 0.9988, 1.432e-07, 0.04271, 0.9991, 1.301e-07, 0.04288, 0.9991, -1.758e-05, 0.04905, 0.9988, 1.432e-07, 0.04932, 0.9988, 2.037e-05, 0.04288, 0.9991, 1.783e-05, 0.04271, 0.9991, 1.301e-07, 0.06526, 0.9979, -3.445e-06, 0.06522, 0.9979, -2.511e-06, 0.05931, 0.9982, -8.502e-06, 0.05565, 0.9985, -1.55e-05, 0.06522, 0.9979, -2.511e-06, 0.06517, 0.9979, 1.671e-07, 0.05917, 0.9982, 1.578e-07, 0.05931, 0.9982, -8.502e-06, 0.06517, 0.9979, 1.671e-07, 0.06522, 0.9979, 2.829e-06, 0.05931, 0.9982, 8.81e-06, 0.05917, 0.9982, 1.578e-07, 0.06522, 0.9979, 2.829e-06, 0.06526, 0.9979, 3.747e-06, 0.05565, 0.9985, 1.552e-05, 0.05931, 0.9982, 8.81e-06, 0.05931, 0.9982, 8.81e-06, 0.05565, 0.9985, 1.552e-05, 0.04758, 0.9989, 2.903e-05, 0.04932, 0.9988, 2.037e-05, 0.04932, 0.9988, 2.037e-05, 0.04758, 0.9989, 2.903e-05, 0.04205, 0.9991, 2.442e-05, 0.04288, 0.9991, 1.783e-05, 0.04288, 0.9991, 1.783e-05, 0.04205, 0.9991, 2.442e-05, 0.04077, 0.9992, 2.131e-05, 0.04086, 0.9992, 2.663e-05, 0.04271, 0.9991, 1.301e-07, 0.04288, 0.9991, 1.783e-05, 0.04086, 0.9992, 2.663e-05, 0.0405, 0.9992, 1.222e-07, 0.04288, 0.9991, -1.758e-05, 0.04271, 0.9991, 1.301e-07, 0.0405, 0.9992, 1.222e-07, 0.04086, 0.9992, -2.633e-05, 0.0421, 0.9991, -2.447e-05, 0.04288, 0.9991, -1.758e-05, 0.04086, 0.9992, -2.633e-05, 0.04077, 0.9992, -2.11e-05, 0.04758, 0.9989, -2.859e-05, 0.04932, 0.9988, -2.008e-05, 0.04288, 0.9991, -1.758e-05, 0.0421, 0.9991, -2.447e-05, 0.05565, 0.9985, -1.55e-05, 0.05931, 0.9982, -8.502e-06, 0.04932, 0.9988, -2.008e-05, 0.04758, 0.9989, -2.859e-05, -0.8213, 0.5705, 0.00224, -0.8361, 0.5486, 1.128e-07, -0.8361, 0.5486, 1.128e-07, -0.7907, 0.6122, 0.006538, -0.8361, 0.5486, 1.128e-07, -0.8352, 0.5499, -0.0001765, -0.836, 0.5487, -7.825e-05, -0.8361, 0.5486, 1.128e-07, -0.8167, 0.5771, 0.0001075, -0.8174, 0.5761, 1.03e-07, -0.8174, 0.5761, 1.03e-07, -0.8173, 0.5762, 5.91e-05, -0.8174, 0.5761, 1.03e-07, -0.8166, 0.5773, -0.0001164, -0.8173, 0.5762, -5.989e-05, -0.8174, 0.5761, 1.03e-07, -0.7925, 0.6095, 0.02073, -0.8362, 0.5484, 0.00368, -0.8026, 0.5962, 0.01705, -0.7925, 0.6095, 0.02073, -0.8362, 0.5484, 0.00368, -0.8452, 0.5345, 1.282e-07, -0.8452, 0.5345, 1.282e-07, -0.8026, 0.5962, 0.01705, -0.8452, 0.5345, 1.282e-07, -0.8342, 0.5514, -0.001675, -0.7917, 0.6109, -0.007604, -0.8452, 0.5345, 1.282e-07, -0.8342, 0.5514, -0.001675, -0.779, 0.6269, -0.009269, -0.779, 0.6269, -0.009269, -0.7917, 0.6109, -0.007604, -0.8352, 0.5499, -0.0001765, -0.8351, 0.5501, -0.0001809, -0.8351, 0.5501, -0.0001809, -0.836, 0.5487, -7.825e-05, -0.8166, 0.5773, -0.0001164, -0.8165, 0.5773, -0.0001187, -0.8165, 0.5773, -0.0001187, -0.8173, 0.5762, -5.989e-05, -0.7852, 0.6192, -1.853e-05, -0.7851, 0.6194, -2.592e-05, -0.7851, 0.6194, -2.592e-05, -0.7852, 0.6192, -1.906e-05, -0.7854, 0.619, 8.074e-08, -0.7852, 0.6192, -1.853e-05, -0.7852, 0.6192, -1.906e-05, -0.7854, 0.619, 8.074e-08, -0.7852, 0.6192, 1.863e-05, -0.7854, 0.619, 8.074e-08, -0.7854, 0.619, 8.074e-08, -0.7852, 0.6192, 1.916e-05, -0.7851, 0.6194, 2.597e-05, -0.7852, 0.6192, 1.863e-05, -0.7852, 0.6192, 1.916e-05, -0.7851, 0.6194, 2.597e-05, -0.8165, 0.5773, 0.0001172, -0.8167, 0.5771, 0.0001075, -0.8173, 0.5762, 5.91e-05, -0.8165, 0.5773, 0.0001172, -0.7742, 0.6329, 0.008703, -0.8213, 0.5705, 0.00224, -0.7907, 0.6122, 0.006538, -0.7742, 0.6329, 0.008703, -0.6726, 0.74, 6.271e-08, -0.6726, 0.74, 5.061e-08, -0.6726, 0.74, 5.061e-08, -0.6726, 0.74, 6.271e-08, -0.6726, 0.74, 5.061e-08, -0.6726, 0.74, 8.578e-08, -0.6726, 0.74, 8.578e-08, -0.6726, 0.74, 5.061e-08, -0.6049, 0.7963, 6.493e-08, -0.6049, 0.7963, 6.493e-08, -0.6049, 0.7963, 6.493e-08, -0.6049, 0.7963, 6.493e-08, -0.6049, 0.7963, 6.493e-08, -0.6049, 0.7963, 6.493e-08, -0.6049, 0.7963, 6.493e-08, -0.6049, 0.7963, 6.493e-08, -0.7345, 0.6787, 8.712e-08, -0.7345, 0.6787, 8.572e-08, -0.7345, 0.6787, 8.572e-08, -0.7345, 0.6787, 8.712e-08, -0.7345, 0.6787, 8.572e-08, -0.7345, 0.6787, 7.447e-08, -0.7345, 0.6787, 7.447e-08, -0.7345, 0.6787, 8.572e-08, -0.7345, 0.6787, 7.447e-08, -0.7345, 0.6787, 7.588e-08, -0.7345, 0.6787, 7.588e-08, -0.7345, 0.6787, 7.447e-08, -0.7345, 0.6787, 7.588e-08, -0.7345, 0.6787, 8.712e-08, -0.7345, 0.6787, 8.712e-08, -0.7345, 0.6787, 7.588e-08, -0.6726, 0.74, 8.578e-08, -0.6726, 0.74, 9.676e-08, -0.6726, 0.74, 9.676e-08, -0.6726, 0.74, 8.578e-08, -0.6049, 0.7963, 6.493e-08, -0.6049, 0.7963, -7.906e-09, -0.6049, 0.7963, -7.906e-09, -0.6049, 0.7963, 6.493e-08, -0.5344, 0.8452, 3.098e-08, -0.5344, 0.8452, -4.67e-08, -0.5344, 0.8452, -4.67e-08, -0.5344, 0.8452, 3.098e-08, -0.5344, 0.8452, 9.182e-08, -0.5344, 0.8452, 3.098e-08, -0.5344, 0.8452, 3.098e-08, -0.5344, 0.8452, 9.182e-08, -0.5344, 0.8452, 9.889e-08, -0.5344, 0.8452, 9.182e-08, -0.5344, 0.8452, 9.182e-08, -0.5344, 0.8452, 9.889e-08, -0.5344, 0.8452, 1.228e-07, -0.5344, 0.8452, 9.889e-08, -0.5344, 0.8452, 9.889e-08, -0.5344, 0.8452, 1.228e-07, -0.6049, 0.7963, 1.378e-07, -0.6049, 0.7963, 6.493e-08, -0.6049, 0.7963, 6.493e-08, -0.6049, 0.7963, 1.378e-07, -0.6726, 0.74, 9.899e-08, -0.6726, 0.74, 6.271e-08, -0.6726, 0.74, 6.271e-08, -0.6726, 0.74, 9.899e-08, -0.3624, 0.932, 1.114e-07, -0.3624, 0.932, 8.42e-08, -0.3624, 0.932, 8.42e-08, -0.3624, 0.932, 1.114e-07, -0.3624, 0.932, 8.42e-08, -0.3624, 0.932, 5.698e-08, -0.3624, 0.932, 5.698e-08, -0.3624, 0.932, 8.42e-08, -0.2306, 0.973, 9.55e-08, -0.2306, 0.973, 7.4e-08, -0.2306, 0.973, 7.4e-08, -0.2306, 0.973, 9.55e-08, -0.2306, 0.973, 7.4e-08, -0.2306, 0.973, 1.05e-07, -0.2306, 0.973, 1.05e-07, -0.2306, 0.973, 7.4e-08, -0.46, 0.8879, 7.264e-08, -0.46, 0.8879, 7.264e-08, -0.46, 0.8879, 7.264e-08, -0.46, 0.8879, 7.264e-08, -0.46, 0.8879, 7.264e-08, -0.46, 0.8879, 8.685e-08, -0.46, 0.8879, 8.685e-08, -0.46, 0.8879, 7.264e-08, -0.46, 0.8879, 8.685e-08, -0.46, 0.8879, 5.053e-08, -0.46, 0.8879, 5.053e-08, -0.46, 0.8879, 8.685e-08, -0.46, 0.8879, 5.053e-08, -0.46, 0.8879, 0.0, -0.46, 0.8879, 0.0, -0.46, 0.8879, 5.053e-08, -0.3624, 0.932, 5.698e-08, -0.3624, 0.932, 0.0, -0.3624, 0.932, 0.0, -0.3624, 0.932, 5.698e-08, -0.2306, 0.973, 1.05e-07, -0.2306, 0.973, 1.67e-07, -0.2306, 0.973, 1.67e-07, -0.2306, 0.973, 1.05e-07, -0.06242, 0.998, 9.23e-08, -0.06242, 0.998, 1.039e-07, -0.06242, 0.998, 1.039e-07, -0.06242, 0.998, 9.23e-08, -0.06242, 0.998, 1.039e-07, -0.06242, 0.998, 9.23e-08, -0.06242, 0.998, 9.23e-08, -0.06242, 0.998, 1.039e-07, -0.06242, 0.998, 1.357e-07, -0.06242, 0.998, 1.039e-07, -0.06242, 0.998, 1.039e-07, -0.06242, 0.998, 1.357e-07, -0.06242, 0.998, 1.443e-07, -0.06242, 0.998, 1.357e-07, -0.06242, 0.998, 1.357e-07, -0.06242, 0.998, 1.443e-07, -0.2306, 0.973, 8.599e-08, -0.2306, 0.973, 9.55e-08, -0.2306, 0.973, 9.55e-08, -0.2306, 0.973, 8.599e-08, -0.3624, 0.932, 1.684e-07, -0.3624, 0.932, 1.114e-07, -0.3624, 0.932, 1.114e-07, -0.3624, 0.932, 1.684e-07, 0.2555, 0.9668, 1.228e-07, 0.2555, 0.9668, 1.228e-07, 0.2555, 0.9668, 1.228e-07, 0.2555, 0.9668, 1.228e-07, 0.2555, 0.9668, 1.228e-07, 0.2555, 0.9668, 1.228e-07, 0.2555, 0.9668, 1.228e-07, 0.2555, 0.9668, 1.228e-07, 0.3313, 0.9435, 1.089e-07, 0.3313, 0.9435, 1.194e-07, 0.3313, 0.9435, 1.194e-07, 0.3313, 0.9435, 1.089e-07, 0.3313, 0.9435, 1.194e-07, 0.3313, 0.9435, 9.012e-08, 0.3313, 0.9435, 9.012e-08, 0.3313, 0.9435, 1.194e-07, 0.1211, 0.9926, 1.738e-07, 0.1211, 0.9926, 1.579e-07, 0.1211, 0.9926, 1.579e-07, 0.1211, 0.9926, 1.738e-07, 0.1211, 0.9926, 1.579e-07, 0.1211, 0.9926, 1.184e-07, 0.1211, 0.9926, 1.184e-07, 0.1211, 0.9926, 1.579e-07, 0.1211, 0.9926, 1.184e-07, 0.1211, 0.9926, 7.102e-08, 0.1211, 0.9926, 7.102e-08, 0.1211, 0.9926, 1.184e-07, 0.1211, 0.9926, 7.102e-08, 0.1211, 0.9926, 4.735e-08, 0.1211, 0.9926, 4.735e-08, 0.1211, 0.9926, 7.102e-08, 0.2555, 0.9668, 1.228e-07, 0.2555, 0.9668, 1.229e-07, 0.2555, 0.9668, 1.229e-07, 0.2555, 0.9668, 1.228e-07, 0.3313, 0.9435, 9.012e-08, 0.3313, 0.9435, 6.008e-08, 0.3313, 0.9435, 6.008e-08, 0.3313, 0.9435, 9.012e-08, 0.3572, 0.934, 1.055e-07, 0.3572, 0.934, 8.121e-08, 0.3512, 0.9363, 1.02e-07, 0.3512, 0.9363, 9.13e-08, 0.3572, 0.934, 1.204e-07, 0.3572, 0.934, 1.055e-07, 0.3512, 0.9363, 9.13e-08, 0.3512, 0.9363, 1.058e-07, 0.3572, 0.934, 1.055e-07, 0.3572, 0.934, 1.204e-07, 0.3512, 0.9363, 1.058e-07, 0.3512, 0.9363, 1.286e-07, 0.3572, 0.934, 1.001e-07, 0.3572, 0.934, 1.055e-07, 0.3512, 0.9363, 1.286e-07, 0.3512, 0.9363, 1.263e-07, 0.3313, 0.9435, 9.912e-08, 0.3313, 0.9435, 1.089e-07, 0.3313, 0.9435, 1.089e-07, 0.3313, 0.9435, 9.912e-08, 0.2555, 0.9668, 1.227e-07, 0.2555, 0.9668, 1.228e-07, 0.2555, 0.9668, 1.228e-07, 0.2555, 0.9668, 1.227e-07, 0.3265, 0.9452, 1.023e-07, 0.3265, 0.9452, 1.113e-07, 0.3265, 0.9452, 1.113e-07, 0.3265, 0.9452, 1.023e-07, 0.3265, 0.9452, 1.113e-07, 0.3265, 0.9452, 1.413e-07, 0.3265, 0.9452, 1.413e-07, 0.3265, 0.9452, 1.113e-07, 0.3089, 0.9511, 1.794e-07, 0.3089, 0.9511, 1.492e-07, 0.3089, 0.9511, 1.492e-07, 0.3089, 0.9511, 1.794e-07, 0.3089, 0.9511, 1.492e-07, 0.3089, 0.9511, 1.397e-07, 0.3089, 0.9511, 1.397e-07, 0.3089, 0.9511, 1.492e-07, 0.3512, 0.9363, 1.263e-07, 0.3512, 0.9363, 1.286e-07, 0.3452, 0.9385, 1.517e-07, 0.3452, 0.9385, 1.526e-07, 0.3512, 0.9363, 1.286e-07, 0.3512, 0.9363, 1.058e-07, 0.3452, 0.9385, 9.12e-08, 0.3452, 0.9385, 1.517e-07, 0.3512, 0.9363, 1.058e-07, 0.3512, 0.9363, 9.13e-08, 0.3452, 0.9385, 7.71e-08, 0.3452, 0.9385, 9.12e-08, 0.3512, 0.9363, 9.13e-08, 0.3512, 0.9363, 1.02e-07, 0.3452, 0.9385, 1.227e-07, 0.3452, 0.9385, 7.71e-08, 0.3265, 0.9452, 1.413e-07, 0.3265, 0.9452, 1.324e-07, 0.3265, 0.9452, 1.324e-07, 0.3265, 0.9452, 1.413e-07, 0.3089, 0.9511, 1.397e-07, 0.3089, 0.9511, 1.397e-07, 0.3089, 0.9511, 1.397e-07, 0.3089, 0.9511, 1.397e-07, 0.2925, 0.9563, 1.636e-07, 0.2925, 0.9563, 1.215e-07, 0.2925, 0.9563, 1.215e-07, 0.2925, 0.9563, 1.636e-07, 0.2925, 0.9563, 1.753e-07, 0.2925, 0.9563, 1.636e-07, 0.2925, 0.9563, 1.636e-07, 0.2925, 0.9563, 1.753e-07, 0.2925, 0.9563, 1.601e-07, 0.2925, 0.9563, 1.753e-07, 0.2925, 0.9563, 1.753e-07, 0.2925, 0.9563, 1.601e-07, 0.2925, 0.9563, 1.753e-07, 0.2925, 0.9563, 1.601e-07, 0.2925, 0.9563, 1.601e-07, 0.2925, 0.9563, 1.753e-07, 0.3089, 0.9511, 2.002e-07, 0.3089, 0.9511, 1.794e-07, 0.3089, 0.9511, 1.794e-07, 0.3089, 0.9511, 2.002e-07, 0.3265, 0.9452, 1.324e-07, 0.3265, 0.9452, 1.023e-07, 0.3265, 0.9452, 1.023e-07, 0.3265, 0.9452, 1.324e-07, 0.2735, 0.9619, 1.498e-07, 0.2735, 0.9619, 1.72e-07, 0.2672, 0.9636, 1.515e-07, 0.2672, 0.9636, 1.361e-07, 0.2735, 0.9619, 1.72e-07, 0.2735, 0.9619, 1.415e-07, 0.2672, 0.9636, 1.362e-07, 0.2672, 0.9636, 1.515e-07, 0.2672, 0.9636, 1.361e-07, 0.2672, 0.9636, 1.515e-07, 0.2669, 0.9637, 1.071e-07, 0.2669, 0.9637, 1.289e-07, 0.2672, 0.9636, 1.515e-07, 0.2672, 0.9636, 1.362e-07, 0.2669, 0.9637, 1.071e-07, 0.2669, 0.9637, 1.071e-07, 0.2781, 0.9605, 1.787e-07, 0.2781, 0.9605, 1.634e-07, 0.2735, 0.9619, 1.498e-07, 0.2735, 0.9619, 1.491e-07, 0.2781, 0.9605, 1.634e-07, 0.2781, 0.9605, 1.634e-07, 0.2735, 0.9619, 1.72e-07, 0.2735, 0.9619, 1.498e-07, 0.2781, 0.9605, 1.634e-07, 0.2781, 0.9605, 1.329e-07, 0.2735, 0.9619, 1.415e-07, 0.2735, 0.9619, 1.72e-07, 0.2781, 0.9605, 1.329e-07, 0.2781, 0.9605, 8.72e-08, 0.2735, 0.9619, 8.946e-08, 0.2735, 0.9619, 1.415e-07, 0.2735, 0.9619, 1.415e-07, 0.2735, 0.9619, 8.946e-08, 0.2672, 0.9636, 1.062e-07, 0.2672, 0.9636, 1.362e-07, 0.2672, 0.9636, 1.362e-07, 0.2672, 0.9636, 1.062e-07, 0.2669, 0.9637, 1.213e-07, 0.2669, 0.9637, 1.071e-07, 0.2669, 0.9637, 1.071e-07, 0.2669, 0.9637, 1.213e-07, 0.2719, 0.9623, 1.22e-07, 0.2719, 0.9623, 9.165e-08, 0.2669, 0.9637, 1.071e-07, 0.2669, 0.9637, 1.071e-07, 0.2719, 0.9623, 9.165e-08, 0.2719, 0.9623, 9.977e-08, 0.2669, 0.9637, 1.289e-07, 0.2669, 0.9637, 1.071e-07, 0.2719, 0.9623, 9.977e-08, 0.2719, 0.9623, 1.311e-07, 0.2669, 0.9637, 1.366e-07, 0.2669, 0.9637, 1.289e-07, 0.2719, 0.9623, 1.311e-07, 0.2719, 0.9623, 1.24e-07, 0.2672, 0.9636, 1.354e-07, 0.2672, 0.9636, 1.361e-07, 0.2669, 0.9637, 1.289e-07, 0.2669, 0.9637, 1.366e-07, 0.2735, 0.9619, 1.491e-07, 0.2735, 0.9619, 1.498e-07, 0.2672, 0.9636, 1.361e-07, 0.2672, 0.9636, 1.354e-07, 0.2788, 0.9603, 1.311e-07, 0.2788, 0.9603, 1.098e-07, 0.2842, 0.9588, 1.243e-07, 0.2842, 0.9588, 1.36e-07, 0.2788, 0.9603, 1.098e-07, 0.2788, 0.9603, 1.093e-07, 0.2842, 0.9588, 1.319e-07, 0.2842, 0.9588, 1.243e-07, 0.2842, 0.9588, 1.36e-07, 0.2842, 0.9588, 1.243e-07, 0.2873, 0.9578, 1.357e-07, 0.2873, 0.9578, 1.467e-07, 0.2842, 0.9588, 1.243e-07, 0.2842, 0.9588, 1.319e-07, 0.2873, 0.9578, 1.325e-07, 0.2873, 0.9578, 1.357e-07, 0.2719, 0.9623, 1.24e-07, 0.2719, 0.9623, 1.311e-07, 0.2788, 0.9603, 1.311e-07, 0.2788, 0.9603, 1.392e-07, 0.2719, 0.9623, 1.311e-07, 0.2719, 0.9623, 9.977e-08, 0.2788, 0.9603, 1.098e-07, 0.2788, 0.9603, 1.311e-07, 0.2719, 0.9623, 9.977e-08, 0.2719, 0.9623, 9.165e-08, 0.2788, 0.9603, 1.093e-07, 0.2788, 0.9603, 1.098e-07, 0.2719, 0.9623, 9.165e-08, 0.2719, 0.9623, 1.22e-07, 0.2788, 0.9603, 1.22e-07, 0.2788, 0.9603, 1.093e-07, 0.2788, 0.9603, 1.093e-07, 0.2788, 0.9603, 1.22e-07, 0.2842, 0.9588, 1.218e-07, 0.2842, 0.9588, 1.319e-07, 0.2842, 0.9588, 1.319e-07, 0.2842, 0.9588, 1.218e-07, 0.2873, 0.9578, 1.281e-07, 0.2873, 0.9578, 1.325e-07, 0.2873, 0.9578, 1.325e-07, 0.2873, 0.9578, 1.281e-07, 0.287, 0.9579, 1.737e-07, 0.287, 0.9579, 1.477e-07, 0.2873, 0.9578, 1.357e-07, 0.2873, 0.9578, 1.325e-07, 0.287, 0.9579, 1.477e-07, 0.287, 0.9579, 1.439e-07, 0.2873, 0.9578, 1.467e-07, 0.2873, 0.9578, 1.357e-07, 0.287, 0.9579, 1.439e-07, 0.287, 0.9579, 1.454e-07, 0.2873, 0.9578, 1.589e-07, 0.2873, 0.9578, 1.467e-07, 0.287, 0.9579, 1.454e-07, 0.287, 0.9579, 1.247e-07, 0.2842, 0.9588, 1.654e-07, 0.2842, 0.9588, 1.36e-07, 0.2873, 0.9578, 1.467e-07, 0.2873, 0.9578, 1.589e-07, 0.2788, 0.9603, 1.392e-07, 0.2788, 0.9603, 1.311e-07, 0.2842, 0.9588, 1.36e-07, 0.2842, 0.9588, 1.654e-07, 0.2689, 0.9632, 1.862e-07, 0.2689, 0.9632, 1.556e-07, 0.2689, 0.9632, 1.556e-07, 0.2689, 0.9632, 1.862e-07, 0.2689, 0.9632, 1.556e-07, 0.2689, 0.9632, 1.376e-07, 0.2689, 0.9632, 1.376e-07, 0.2689, 0.9632, 1.556e-07, 0.2348, 0.9721, 1.694e-07, 0.2348, 0.9721, 1.464e-07, 0.2348, 0.9721, 1.464e-07, 0.2348, 0.9721, 1.694e-07, 0.2348, 0.9721, 1.464e-07, 0.2348, 0.9721, 1.31e-07, 0.2348, 0.9721, 1.31e-07, 0.2348, 0.9721, 1.464e-07, 0.287, 0.9579, 1.247e-07, 0.287, 0.9579, 1.454e-07, 0.2857, 0.9583, 1.475e-07, 0.2857, 0.9583, 1.101e-07, 0.287, 0.9579, 1.454e-07, 0.287, 0.9579, 1.439e-07, 0.2857, 0.9583, 1.534e-07, 0.2857, 0.9583, 1.475e-07, 0.287, 0.9579, 1.439e-07, 0.287, 0.9579, 1.477e-07, 0.2857, 0.9583, 1.674e-07, 0.2857, 0.9583, 1.534e-07, 0.287, 0.9579, 1.477e-07, 0.287, 0.9579, 1.737e-07, 0.2857, 0.9583, 2.13e-07, 0.2857, 0.9583, 1.674e-07, 0.2689, 0.9632, 1.376e-07, 0.2689, 0.9632, 1.835e-07, 0.2689, 0.9632, 1.835e-07, 0.2689, 0.9632, 1.376e-07, 0.2348, 0.9721, 1.31e-07, 0.2348, 0.9721, 1.389e-07, 0.2348, 0.9721, 1.389e-07, 0.2348, 0.9721, 1.31e-07, 0.182, 0.9833, 1.259e-07, 0.182, 0.9833, 9.951e-08, 0.182, 0.9833, 9.951e-08, 0.182, 0.9833, 1.259e-07, 0.182, 0.9833, 1.541e-07, 0.182, 0.9833, 1.259e-07, 0.182, 0.9833, 1.259e-07, 0.182, 0.9833, 1.541e-07, 0.182, 0.9833, 1.619e-07, 0.182, 0.9833, 1.541e-07, 0.182, 0.9833, 1.541e-07, 0.182, 0.9833, 1.619e-07, 0.182, 0.9833, 1.678e-07, 0.182, 0.9833, 1.619e-07, 0.182, 0.9833, 1.619e-07, 0.182, 0.9833, 1.678e-07, 0.2348, 0.9721, 1.694e-07, 0.2348, 0.9721, 1.694e-07, 0.2348, 0.9721, 1.694e-07, 0.2348, 0.9721, 1.694e-07, 0.2689, 0.9632, 1.529e-07, 0.2689, 0.9632, 1.862e-07, 0.2689, 0.9632, 1.862e-07, 0.2689, 0.9632, 1.529e-07, 0.05317, 0.9986, 1.447e-07, 0.05317, 0.9986, 1.317e-07, 0.05317, 0.9986, 1.317e-07, 0.05317, 0.9986, 1.447e-07, 0.05317, 0.9986, 1.317e-07, 0.05317, 0.9986, 1.21e-07, 0.05317, 0.9986, 1.21e-07, 0.05317, 0.9986, 1.317e-07, 0.004088, 1.0, 1.403e-07, 0.004088, 1.0, 1.137e-07, 0.004088, 1.0, 1.137e-07, 0.004088, 1.0, 1.403e-07, 0.004088, 1.0, 1.137e-07, 0.004088, 1.0, 9.785e-08, 0.004088, 1.0, 9.785e-08, 0.004088, 1.0, 1.137e-07, 0.1146, 0.9934, 1.18e-07, 0.1146, 0.9934, 1.416e-07, 0.1146, 0.9934, 1.416e-07, 0.1146, 0.9934, 1.18e-07, 0.1146, 0.9934, 1.416e-07, 0.1146, 0.9934, 1.456e-07, 0.1146, 0.9934, 1.456e-07, 0.1146, 0.9934, 1.416e-07, 0.1146, 0.9934, 1.456e-07, 0.1146, 0.9934, 1.181e-07, 0.1146, 0.9934, 1.181e-07, 0.1146, 0.9934, 1.456e-07, 0.1146, 0.9934, 1.181e-07, 0.1146, 0.9934, 1.102e-07, 0.1146, 0.9934, 1.102e-07, 0.1146, 0.9934, 1.181e-07, 0.05317, 0.9986, 1.21e-07, 0.05317, 0.9986, 1.21e-07, 0.05317, 0.9986, 1.21e-07, 0.05317, 0.9986, 1.21e-07, 0.004088, 1.0, 9.785e-08, 0.004088, 1.0, 1.007e-07, 0.004088, 1.0, 1.007e-07, 0.004088, 1.0, 9.785e-08, -0.03217, 0.9995, 1.187e-07, -0.03217, 0.9995, 1.246e-07, -0.03217, 0.9995, 1.246e-07, -0.03217, 0.9995, 1.187e-07, -0.03217, 0.9995, 1.177e-07, -0.03217, 0.9995, 1.187e-07, -0.03217, 0.9995, 1.187e-07, -0.03217, 0.9995, 1.177e-07, -0.03217, 0.9995, 1.246e-07, -0.03217, 0.9995, 1.177e-07, -0.03217, 0.9995, 1.177e-07, -0.03217, 0.9995, 1.246e-07, -0.03217, 0.9995, 1.266e-07, -0.03217, 0.9995, 1.246e-07, -0.03217, 0.9995, 1.246e-07, -0.03217, 0.9995, 1.266e-07, 0.004088, 1.0, 1.482e-07, 0.004088, 1.0, 1.403e-07, 0.004088, 1.0, 1.403e-07, 0.004088, 1.0, 1.482e-07, 0.05317, 0.9986, 1.471e-07, 0.05317, 0.9986, 1.447e-07, 0.05317, 0.9986, 1.447e-07, 0.05317, 0.9986, 1.471e-07, -0.06083, 0.9981, 1.112e-07, -0.06083, 0.9981, 1.188e-07, -0.06507, 0.9979, 1.229e-07, -0.06507, 0.9979, 1.036e-07, -0.06083, 0.9981, 1.188e-07, -0.06083, 0.9981, 1.225e-07, -0.06507, 0.9979, 1.226e-07, -0.06507, 0.9979, 1.229e-07, -0.06507, 0.9979, 1.036e-07, -0.06507, 0.9979, 1.229e-07, -0.06402, 0.9979, 1.191e-07, -0.06402, 0.9979, 1.038e-07, -0.06507, 0.9979, 1.229e-07, -0.06507, 0.9979, 1.226e-07, -0.06402, 0.9979, 1.191e-07, -0.06402, 0.9979, 1.191e-07, -0.05553, 0.9985, 1.434e-07, -0.05553, 0.9985, 1.191e-07, -0.06083, 0.9981, 1.112e-07, -0.06083, 0.9981, 1.194e-07, -0.05553, 0.9985, 1.191e-07, -0.05553, 0.9985, 1.11e-07, -0.06083, 0.9981, 1.188e-07, -0.06083, 0.9981, 1.112e-07, -0.05553, 0.9985, 1.11e-07, -0.05553, 0.9985, 1.189e-07, -0.06083, 0.9981, 1.225e-07, -0.06083, 0.9981, 1.188e-07, -0.05553, 0.9985, 1.189e-07, -0.05553, 0.9985, 1.107e-07, -0.06083, 0.9981, 1.104e-07, -0.06083, 0.9981, 1.225e-07, -0.06083, 0.9981, 1.225e-07, -0.06083, 0.9981, 1.104e-07, -0.06507, 0.9979, 1.024e-07, -0.06507, 0.9979, 1.226e-07, -0.06507, 0.9979, 1.226e-07, -0.06507, 0.9979, 1.024e-07, -0.06402, 0.9979, 9.482e-08, -0.06402, 0.9979, 1.191e-07, -0.04922, 0.9988, 1.107e-07, -0.04922, 0.9988, 1.107e-07, -0.04922, 0.9988, 1.107e-07, -0.04922, 0.9988, 1.107e-07, -0.04922, 0.9988, 8.699e-08, -0.04922, 0.9988, 1.107e-07, -0.04922, 0.9988, 1.107e-07, -0.04922, 0.9988, 8.699e-08, -0.04922, 0.9988, 1.001e-07, -0.04922, 0.9988, 8.699e-08, -0.04922, 0.9988, 8.699e-08, -0.04922, 0.9988, 1.001e-07, -0.04922, 0.9988, 1.369e-07, -0.04922, 0.9988, 1.001e-07, -0.04922, 0.9988, 1.001e-07, -0.04922, 0.9988, 1.369e-07, -0.06507, 0.9979, 1.041e-07, -0.06507, 0.9979, 1.036e-07, -0.06402, 0.9979, 1.038e-07, -0.06402, 0.9979, 1.129e-07, -0.06083, 0.9981, 1.194e-07, -0.06083, 0.9981, 1.112e-07, -0.06507, 0.9979, 1.036e-07, -0.06507, 0.9979, 1.041e-07, 0.01259, 0.9999, 6.618e-08, 0.01258, 0.9999, 6.476e-08, 0.01258, 0.9999, 6.476e-08, 0.01259, 0.9999, 6.618e-08, 0.01258, 0.9999, 6.476e-08, 0.01258, 0.9999, 7.268e-08, 0.01258, 0.9999, 7.268e-08, 0.01258, 0.9999, 6.476e-08, 0.05511, 0.9985, 3.954e-08, 0.05511, 0.9985, 4.753e-08, 0.05511, 0.9985, 4.753e-08, 0.05511, 0.9985, 3.954e-08, 0.05511, 0.9985, 4.753e-08, 0.05511, 0.9985, 5.544e-08, 0.05511, 0.9985, 5.544e-08, 0.05511, 0.9985, 4.753e-08, -0.02252, 0.9997, 1.108e-07, -0.02252, 0.9997, 8.707e-08, -0.02252, 0.9997, 8.707e-08, -0.02252, 0.9997, 1.108e-07, -0.02252, 0.9997, 8.707e-08, -0.02252, 0.9997, 8.699e-08, -0.02252, 0.9997, 8.699e-08, -0.02252, 0.9997, 8.707e-08, -0.02252, 0.9997, 8.699e-08, -0.02252, 0.9997, 8.699e-08, -0.02252, 0.9997, 8.699e-08, -0.02252, 0.9997, 8.699e-08, -0.02252, 0.9997, 8.699e-08, -0.02252, 0.9997, 6.333e-08, -0.02252, 0.9997, 6.333e-08, -0.02252, 0.9997, 8.699e-08, 0.01258, 0.9999, 7.268e-08, 0.01258, 0.9999, 8.202e-08, 0.01258, 0.9999, 8.202e-08, 0.01258, 0.9999, 7.268e-08, 0.05511, 0.9985, 5.544e-08, 0.05511, 0.9985, 4.745e-08, 0.05511, 0.9985, 4.745e-08, 0.05511, 0.9985, 5.544e-08, 0.1047, 0.9945, 3.152e-08, 0.1047, 0.9945, 1.576e-08, 0.1047, 0.9945, 1.576e-08, 0.1047, 0.9945, 3.152e-08, 0.1047, 0.9945, 3.94e-08, 0.1047, 0.9945, 3.152e-08, 0.1047, 0.9945, 3.152e-08, 0.1047, 0.9945, 3.94e-08, 0.1047, 0.9945, 2.832e-08, 0.1047, 0.9945, 3.94e-08, 0.1047, 0.9945, 3.94e-08, 0.1047, 0.9945, 2.832e-08, 0.1047, 0.9945, 2.512e-08, 0.1047, 0.9945, 2.832e-08, 0.1047, 0.9945, 2.832e-08, 0.1047, 0.9945, 2.512e-08, 0.05511, 0.9985, 4.745e-08, 0.05511, 0.9985, 3.954e-08, 0.05511, 0.9985, 3.954e-08, 0.05511, 0.9985, 4.745e-08, 0.01259, 0.9999, 6.618e-08, 0.01259, 0.9999, 6.618e-08, 0.01259, 0.9999, 6.618e-08, 0.01259, 0.9999, 6.618e-08, 0.2008, 0.9796, 2.39e-08, 0.2008, 0.9796, 1.554e-08, 0.2008, 0.9796, 1.554e-08, 0.2008, 0.9796, 2.39e-08, 0.2008, 0.9796, 1.554e-08, 0.2008, 0.9796, 2.331e-08, 0.2008, 0.9796, 2.331e-08, 0.2008, 0.9796, 1.554e-08, 0.2315, 0.9728, 5.905e-08, 0.2315, 0.9728, 4.362e-08, 0.2315, 0.9728, 4.362e-08, 0.2315, 0.9728, 5.905e-08, 0.2315, 0.9728, 4.362e-08, 0.2315, 0.9728, 1.543e-08, 0.2315, 0.9728, 1.543e-08, 0.2315, 0.9728, 4.362e-08, 0.1577, 0.9875, 3.131e-08, 0.1577, 0.9875, 2.348e-08, 0.1577, 0.9875, 2.348e-08, 0.1577, 0.9875, 3.131e-08, 0.1577, 0.9875, 2.348e-08, 0.1577, 0.9875, 2.345e-08, 0.1577, 0.9875, 2.345e-08, 0.1577, 0.9875, 2.348e-08, 0.1577, 0.9875, 2.345e-08, 0.1577, 0.9875, 2.345e-08, 0.1577, 0.9875, 2.345e-08, 0.1577, 0.9875, 2.345e-08, 0.1577, 0.9875, 2.345e-08, 0.1577, 0.9875, 1.566e-08, 0.1577, 0.9875, 1.566e-08, 0.1577, 0.9875, 2.345e-08, 0.2008, 0.9796, 2.331e-08, 0.2008, 0.9796, 1.554e-08, 0.2008, 0.9796, 1.554e-08, 0.2008, 0.9796, 2.331e-08, 0.2315, 0.9728, 1.543e-08, 0.2315, 0.9728, -2.55e-08, 0.2315, 0.9728, -2.55e-08, 0.2315, 0.9728, 1.543e-08, 0.2503, 0.9682, 4.665e-08, 0.2503, 0.9682, 8.239e-09, 0.2545, 0.9671, 3.141e-08, 0.2545, 0.9671, 5.613e-08, 0.2503, 0.9682, 5.021e-08, 0.2503, 0.9682, 4.665e-08, 0.2545, 0.9671, 5.613e-08, 0.2545, 0.9671, 4.81e-08, 0.2503, 0.9682, 3.073e-08, 0.2503, 0.9682, 5.021e-08, 0.2545, 0.9671, 4.81e-08, 0.2545, 0.9671, 2.686e-08, 0.2503, 0.9682, 4.609e-08, 0.2503, 0.9682, 3.073e-08, 0.2545, 0.9671, 2.686e-08, 0.2545, 0.9671, 3.837e-08, 0.2315, 0.9728, 8.724e-08, 0.2315, 0.9728, 5.905e-08, 0.2315, 0.9728, 5.905e-08, 0.2315, 0.9728, 8.724e-08, 0.2008, 0.9796, 4.78e-08, 0.2008, 0.9796, 2.39e-08, 0.2008, 0.9796, 2.39e-08, 0.2008, 0.9796, 4.78e-08, 0.26, 0.9656, 3.546e-08, 0.26, 0.9656, 3.689e-08, 0.2603, 0.9655, 4.195e-08, 0.2603, 0.9655, 4.695e-08, 0.26, 0.9656, 3.689e-08, 0.26, 0.9656, 3.806e-08, 0.2603, 0.9655, 1.798e-08, 0.2603, 0.9655, 4.195e-08, 0.2603, 0.9655, 4.695e-08, 0.2603, 0.9655, 4.195e-08, 0.2558, 0.9667, 4.502e-08, 0.2558, 0.9667, 3.067e-08, 0.2603, 0.9655, 4.195e-08, 0.2603, 0.9655, 1.798e-08, 0.2558, 0.9667, 5.333e-08, 0.2558, 0.9667, 4.502e-08, 0.2545, 0.9671, 3.837e-08, 0.2545, 0.9671, 2.686e-08, 0.26, 0.9656, 3.546e-08, 0.26, 0.9656, 6.325e-08, 0.2545, 0.9671, 2.686e-08, 0.2545, 0.9671, 4.81e-08, 0.26, 0.9656, 3.689e-08, 0.26, 0.9656, 3.546e-08, 0.2545, 0.9671, 4.81e-08, 0.2545, 0.9671, 5.613e-08, 0.26, 0.9656, 3.806e-08, 0.26, 0.9656, 3.689e-08, 0.2545, 0.9671, 5.613e-08, 0.2545, 0.9671, 3.141e-08, 0.26, 0.9656, 1.001e-08, 0.26, 0.9656, 3.806e-08, 0.26, 0.9656, 3.806e-08, 0.26, 0.9656, 1.001e-08, 0.2603, 0.9655, -4.027e-08, 0.2603, 0.9655, 1.798e-08, 0.2603, 0.9655, 1.798e-08, 0.2603, 0.9655, -4.027e-08, 0.2558, 0.9667, 2.427e-08, 0.2558, 0.9667, 5.333e-08, 0.2558, 0.9667, 5.333e-08, 0.2558, 0.9667, 2.427e-08, 0.2468, 0.9691, 8.575e-08, 0.2468, 0.9691, 7.068e-08, 0.2558, 0.9667, 4.502e-08, 0.2558, 0.9667, 5.333e-08, 0.2468, 0.9691, 7.068e-08, 0.2468, 0.9691, 4.057e-08, 0.2558, 0.9667, 3.067e-08, 0.2558, 0.9667, 4.502e-08, 0.2468, 0.9691, 4.057e-08, 0.2468, 0.9691, 3.198e-08, 0.2558, 0.9667, 5.367e-08, 0.2558, 0.9667, 3.067e-08, 0.2468, 0.9691, 3.198e-08, 0.2468, 0.9691, 3.845e-08, 0.2603, 0.9655, 8.624e-08, 0.2603, 0.9655, 4.695e-08, 0.2558, 0.9667, 3.067e-08, 0.2558, 0.9667, 5.367e-08, 0.26, 0.9656, 6.325e-08, 0.26, 0.9656, 3.546e-08, 0.2603, 0.9655, 4.695e-08, 0.2603, 0.9655, 8.624e-08, 0.2351, 0.972, 7.334e-08, 0.2351, 0.972, 6.412e-08, 0.2226, 0.9749, 8.117e-08, 0.2226, 0.9749, 1.285e-07, 0.2351, 0.972, 6.412e-08, 0.2351, 0.972, 6.675e-08, 0.2226, 0.9749, 7.925e-08, 0.2226, 0.9749, 8.117e-08, 0.2226, 0.9749, 1.285e-07, 0.2226, 0.9749, 8.117e-08, 0.2094, 0.9778, 9.692e-08, 0.2094, 0.9778, 1.571e-07, 0.2226, 0.9749, 8.117e-08, 0.2226, 0.9749, 7.925e-08, 0.2094, 0.9778, 1.128e-07, 0.2094, 0.9778, 9.692e-08, 0.2468, 0.9691, 3.845e-08, 0.2468, 0.9691, 3.198e-08, 0.2351, 0.972, 7.334e-08, 0.2351, 0.972, 9.027e-08, 0.2468, 0.9691, 3.198e-08, 0.2468, 0.9691, 4.057e-08, 0.2351, 0.972, 6.412e-08, 0.2351, 0.972, 7.334e-08, 0.2468, 0.9691, 4.057e-08, 0.2468, 0.9691, 7.068e-08, 0.2351, 0.972, 6.675e-08, 0.2351, 0.972, 6.412e-08, 0.2468, 0.9691, 7.068e-08, 0.2468, 0.9691, 8.575e-08, 0.2351, 0.972, 6.165e-08, 0.2351, 0.972, 6.675e-08, 0.2351, 0.972, 6.675e-08, 0.2351, 0.972, 6.165e-08, 0.2226, 0.9749, 6.961e-08, 0.2226, 0.9749, 7.925e-08, 0.2226, 0.9749, 7.925e-08, 0.2226, 0.9749, 6.961e-08, 0.2094, 0.9778, 1.286e-07, 0.2094, 0.9778, 1.128e-07, 0.2094, 0.9778, 1.128e-07, 0.2094, 0.9778, 1.286e-07, 0.2027, 0.9792, 1.643e-07, 0.2027, 0.9792, 1.404e-07, 0.2094, 0.9778, 9.692e-08, 0.2094, 0.9778, 1.128e-07, 0.2027, 0.9792, 1.404e-07, 0.2027, 0.9792, 1.126e-07, 0.2094, 0.9778, 1.571e-07, 0.2094, 0.9778, 9.692e-08, 0.2027, 0.9792, 1.126e-07, 0.2027, 0.9792, 1.553e-07, 0.2094, 0.9778, 2.173e-07, 0.2094, 0.9778, 1.571e-07, 0.2027, 0.9792, 1.553e-07, 0.2027, 0.9792, 2.018e-07, 0.2226, 0.9749, 1.836e-07, 0.2226, 0.9749, 1.285e-07, 0.2094, 0.9778, 1.571e-07, 0.2094, 0.9778, 2.173e-07, 0.2351, 0.972, 9.027e-08, 0.2351, 0.972, 7.334e-08, 0.2226, 0.9749, 1.285e-07, 0.2226, 0.9749, 1.836e-07, 0.1743, 0.9847, 1.627e-07, 0.1743, 0.9847, 1.658e-07, 0.1743, 0.9847, 1.658e-07, 0.1743, 0.9847, 1.627e-07, 0.1743, 0.9847, 1.658e-07, 0.1743, 0.9847, 1.405e-07, 0.1743, 0.9847, 1.405e-07, 0.1743, 0.9847, 1.658e-07, 0.1595, 0.9872, 1.545e-07, 0.1595, 0.9872, 1.328e-07, 0.1595, 0.9872, 1.328e-07, 0.1595, 0.9872, 1.545e-07, 0.1595, 0.9872, 1.328e-07, 0.1595, 0.9872, 1.566e-07, 0.1595, 0.9872, 1.566e-07, 0.1595, 0.9872, 1.328e-07, 0.1887, 0.982, 1.139e-07, 0.1887, 0.982, 1.415e-07, 0.1887, 0.982, 1.415e-07, 0.1887, 0.982, 1.139e-07, 0.1887, 0.982, 1.415e-07, 0.1887, 0.982, 1.585e-07, 0.1887, 0.982, 1.585e-07, 0.1887, 0.982, 1.415e-07, 0.1887, 0.982, 1.585e-07, 0.1887, 0.982, 1.557e-07, 0.1887, 0.982, 1.557e-07, 0.1887, 0.982, 1.585e-07, 0.1887, 0.982, 1.557e-07, 0.1887, 0.982, 1.635e-07, 0.1887, 0.982, 1.635e-07, 0.1887, 0.982, 1.557e-07, 0.1743, 0.9847, 1.405e-07, 0.1743, 0.9847, 1.327e-07, 0.1743, 0.9847, 1.327e-07, 0.1743, 0.9847, 1.405e-07, 0.1595, 0.9872, 1.566e-07, 0.1595, 0.9872, 1.686e-07, 0.1595, 0.9872, 1.686e-07, 0.1595, 0.9872, 1.566e-07, 0.1443, 0.9895, 1.529e-07, 0.1443, 0.9895, 1.72e-07, 0.1443, 0.9895, 1.72e-07, 0.1443, 0.9895, 1.529e-07, 0.1443, 0.9895, 1.315e-07, 0.1443, 0.9895, 1.529e-07, 0.1443, 0.9895, 1.529e-07, 0.1443, 0.9895, 1.315e-07, 0.1443, 0.9895, 1.585e-07, 0.1443, 0.9895, 1.315e-07, 0.1443, 0.9895, 1.315e-07, 0.1443, 0.9895, 1.585e-07, 0.1443, 0.9895, 1.877e-07, 0.1443, 0.9895, 1.585e-07, 0.1443, 0.9895, 1.585e-07, 0.1443, 0.9895, 1.877e-07, 0.1595, 0.9872, 1.881e-07, 0.1595, 0.9872, 1.545e-07, 0.1595, 0.9872, 1.545e-07, 0.1595, 0.9872, 1.881e-07, 0.1743, 0.9847, 1.419e-07, 0.1743, 0.9847, 1.627e-07, 0.1743, 0.9847, 1.627e-07, 0.1743, 0.9847, 1.419e-07, 0.113, 0.9936, 1.78e-07, 0.113, 0.9936, 1.564e-07, 0.113, 0.9936, 1.564e-07, 0.113, 0.9936, 1.78e-07, 0.113, 0.9936, 1.564e-07, 0.113, 0.9936, 1.495e-07, 0.113, 0.9936, 1.495e-07, 0.113, 0.9936, 1.564e-07, 0.09695, 0.9953, 1.692e-07, 0.09695, 0.9953, 1.558e-07, 0.09695, 0.9953, 1.558e-07, 0.09695, 0.9953, 1.692e-07, 0.09695, 0.9953, 1.558e-07, 0.09695, 0.9953, 1.578e-07, 0.09695, 0.9953, 1.578e-07, 0.09695, 0.9953, 1.558e-07, 0.1288, 0.9917, 2.125e-07, 0.1288, 0.9917, 1.828e-07, 0.1288, 0.9917, 1.828e-07, 0.1288, 0.9917, 2.125e-07, 0.1288, 0.9917, 1.828e-07, 0.1288, 0.9917, 1.434e-07, 0.1288, 0.9917, 1.434e-07, 0.1288, 0.9917, 1.828e-07, 0.1288, 0.9917, 1.434e-07, 0.1288, 0.9917, 1.4e-07, 0.1288, 0.9917, 1.4e-07, 0.1288, 0.9917, 1.434e-07, 0.1288, 0.9917, 1.4e-07, 0.1288, 0.9917, 1.465e-07, 0.1288, 0.9917, 1.465e-07, 0.1288, 0.9917, 1.4e-07, 0.113, 0.9936, 1.495e-07, 0.113, 0.9936, 1.296e-07, 0.113, 0.9936, 1.296e-07, 0.113, 0.9936, 1.495e-07, 0.09695, 0.9953, 1.578e-07, 0.09695, 0.9953, 1.556e-07, 0.09695, 0.9953, 1.556e-07, 0.09695, 0.9953, 1.578e-07, 0.08074, 0.9967, 1.602e-07, 0.08074, 0.9967, 1.465e-07, 0.08074, 0.9967, 1.465e-07, 0.08074, 0.9967, 1.602e-07, 0.08074, 0.9967, 1.693e-07, 0.08074, 0.9967, 1.602e-07, 0.08074, 0.9967, 1.602e-07, 0.08074, 0.9967, 1.693e-07, 0.08074, 0.9967, 1.696e-07, 0.08074, 0.9967, 1.693e-07, 0.08074, 0.9967, 1.693e-07, 0.08074, 0.9967, 1.696e-07, 0.08074, 0.9967, 1.745e-07, 0.08074, 0.9967, 1.696e-07, 0.08074, 0.9967, 1.696e-07, 0.08074, 0.9967, 1.745e-07, 0.09695, 0.9953, 1.868e-07, 0.09695, 0.9953, 1.692e-07, 0.09695, 0.9953, 1.692e-07, 0.09695, 0.9953, 1.868e-07, 0.113, 0.9936, 2.126e-07, 0.113, 0.9936, 1.78e-07, 0.113, 0.9936, 1.78e-07, 0.113, 0.9936, 2.126e-07])] * 3)])
me_mesh = bpy.data.meshes.new('Mesh')
me_mesh.from_pydata([(0.004058, 0.0007112, -3.109e-11), (0.01293, 0.009359, 4.937e-11), (0.03072, 0.01857, 3.094e-10), (0.05592, 0.02805, 7.178e-10), (0.08704, 0.0375, 1.243e-09), (0.1226, 0.04661, 1.854e-09), (0.161, 0.05509, 2.52e-09), (0.2009, 0.06263, 3.209e-09), (0.2406, 0.06894, 3.889e-09), (0.2788, 0.07372, 4.531e-09), (0.3139, 0.07666, 5.101e-09), (0.3443, 0.07747, 5.57e-09), (0.3687, 0.07584, 5.905e-09), (0.4097, 0.07047, 6.363e-09), (0.4504, 0.06589, 6.72e-09), (0.4907, 0.06198, 6.987e-09), (0.5308, 0.05859, 7.17e-09), (0.5708, 0.0556, 7.28e-09), (0.6108, 0.05287, 7.323e-09), (0.6507, 0.05027, 7.31e-09), (0.6907, 0.04766, 7.248e-09), (0.7309, 0.04492, 7.146e-09), (0.7713, 0.04191, 7.013e-09), (0.812, 0.0385, 6.856e-09), (0.8531, 0.03455, 6.686e-09), (0.8923, 0.03131, 6.472e-09), (0.9318, 0.02948, 6.171e-09), (0.9716, 0.02878, 5.8e-09), (1.012, 0.02893, 5.374e-09), (1.053, 0.02965, 4.908e-09), (1.094, 0.03069, 4.418e-09), (1.136, 0.03175, 3.92e-09), (1.178, 0.03257, 3.429e-09), (1.222, 0.03286, 2.962e-09), (1.266, 0.03237, 2.533e-09), (1.31, 0.0308, 2.159e-09), (1.356, 0.02789, 1.854e-09), (1.402, 0.02424, 1.595e-09), (1.45, 0.0207, 1.348e-09), (1.499, 0.0173, 1.116e-09), (1.549, 0.0141, 9.015e-10), (1.6, 0.01112, 7.05e-10), (1.653, 0.008409, 5.289e-10), (1.707, 0.006006, 3.748e-10), (1.763, 0.00395, 2.447e-10), (1.82, 0.002282, 1.404e-10), (1.878, 0.001041, 6.36e-11), (1.938, 0.0002668, 1.62e-11), (2.0, 0.0, 0.0), (2.0, 0.0, 0.0)], [], [])
me_mesh.update()

# ---- objects
ob_light = bpy.data.objects.new('Light', light_light)
ob_camera = bpy.data.objects.new('Camera', cam_camera)
ob_airflow_wind = bpy.data.objects.new('airFlow.wind', me_x)
ob_x = bpy.data.objects.new('贝塞尔曲线', me_mesh)

# ---- transforms, parenting, visibility, modifiers, constraints
ob_light.location = (4.076, 1.005, 5.904)
ob_light.rotation_euler = (0.6503, 0.05522, 1.866)
ob_light.lock_rotations_4d = False
ob_light.empty_display_type = 'ARROWS'
ob_light.color = (0.0, 0.0, 0.0, 0.0)
ob_light.lineart.crease_threshold = 0.0
ob_camera.location = (7.359, -6.926, 4.958)
ob_camera.rotation_euler = (1.109, 0.0, 0.8149)
ob_camera.lock_rotations_4d = False
ob_camera.empty_display_type = 'ARROWS'
ob_camera.color = (0.0, 0.0, 0.0, 0.0)
ob_camera.display_type = 'WIRE'
ob_camera.lineart.crease_threshold = 0.0
ob_airflow_wind.location = (-1.0, 0.0, 0.0)
ob_airflow_wind.rotation_euler = (1.571, -0.0, 0.0)
ob_airflow_wind.scale = (0.9992, 0.2514, 0.2514)
ob_airflow_wind.color = (0.8, 0.8, 0.8, 1.0)
ob_x.location = (-1.0, 0.0, 0.0)
ob_x.rotation_euler = (1.571, -0.0, 0.0)
ob_x.color = (0.8, 0.8, 0.8, 1.0)

# ---- collection membership
col_collection.objects.link(ob_light)
col_collection.objects.link(ob_camera)
col_collection.objects.link(ob_airflow_wind)
col_collection.objects.link(ob_x)

# ---- scene / render settings (as saved in the file)
scene.camera = ob_camera
scene.frame_start = 1; scene.frame_end = 250; scene.frame_set(1)
scene.render.engine = 'BLENDER_EEVEE_NEXT'
bpy.context.view_layer.update()
